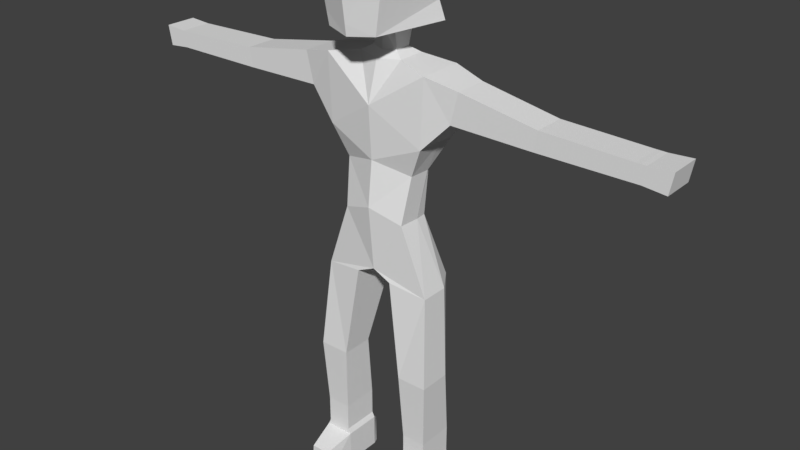 # Source: Avatar.blend  (saved by Blender 2.77.0; exported with 4.5.12 LTS)
import bpy
from mathutils import Matrix  # noqa: F401  (used for matrix-valued properties, if any)

bpy.ops.wm.read_factory_settings(use_empty=True)
scene = bpy.context.scene
scene.name = 'Scene'

# ---- collections
col_collection_1 = bpy.data.collections.new('Collection 1'); scene.collection.children.link(col_collection_1)

# ---- materials (node trees are filled in below, after node groups)
mat_material = bpy.data.materials.new('Material')
mat_material.alpha_threshold = 0.0
mat_material.use_transparent_shadow = False
mat_material.roughness = 0.5

# ---- material node trees

# ---- world
world_world = bpy.data.worlds.new('World'); scene.world = world_world
world_world.color = (0.05088, 0.05088, 0.05088)
world_world.use_sun_shadow = False
world_world.sun_shadow_jitter_overblur = 0.0
world_world.cycles.sampling_method = 'MANUAL'

# ---- meshes
me_plane = bpy.data.meshes.new('Plane')
me_plane.from_pydata([(-0.371, 1.457, -0.1715), (-0.345, 2.82, -0.1679), (-0.2152, 1.894, -0.1042), (-0.1215, 1.492, -0.1715), (-0.08571, 2.89, -0.1461), (-0.4143, 0.8697, -0.08358), (-0.2144, 0.8697, -0.08358), (-0.3943, 0.4324, -0.1069), (-0.2344, 0.4324, -0.1069), (-0.4089, 0.2183, -0.1069), (-0.217, 0.2183, -0.1069), (-0.4089, 1.008e-09, -0.1069), (-0.217, 6.734e-10, -0.1069), (-0.3943, 0.2524, -0.1069), (-0.2344, 0.2524, -0.1069), (-0.1437, 2.855, -0.1626), (-0.2425, 2.192, -0.1626), (-0.3257, 2.388, -0.1679), (-0.5494, 2.772, -0.1588), (-0.5002, 2.572, -0.1588), (-1.043, 2.683, -0.161), (-1.02, 2.558, -0.161), (-1.655, 2.664, -0.161), (-1.636, 2.557, -0.161), (-1.801, 2.673, -0.161), (-1.778, 2.543, -0.161), (-0.371, 1.457, 0.01315), (-0.345, 2.82, 0.01346), (-0.2076, 1.894, 0.03158), (-0.1215, 1.492, 0.03867), (-0.4143, 0.8697, 0.06645), (-0.2144, 0.8697, 0.06645), (-0.3943, 0.4324, 0.0431), (-0.2344, 0.4324, 0.0431), (-0.4089, 0.2183, 0.0431), (-0.217, 0.2183, 0.0431), (-0.4089, 5.751e-10, 0.0431), (-0.217, 3.464e-10, 0.0431), (-0.3943, 0.2524, 0.0431), (-0.2344, 0.2524, 0.0431), (-0.1437, 2.855, -0.04155), (-0.2349, 2.192, -0.0268), (-0.3257, 2.388, 0.01346), (-0.5494, 2.772, -0.02276), (-0.5002, 2.572, -0.02276), (-1.043, 2.683, -0.03236), (-1.02, 2.558, -0.03236), (-1.655, 2.664, -0.03236), (-1.636, 2.557, -0.03236), (-1.801, 2.673, -0.03236), (-1.778, 2.543, -0.03236), (-0.3028, 1.49, -0.2757), (-0.345, 2.82, -0.2767), (-0.2076, 1.894, -0.1781), (-0.1215, 1.492, -0.2976), (-0.4143, 0.8697, -0.1436), (-0.2144, 0.8697, -0.1436), (-0.3943, 0.4324, -0.1969), (-0.2344, 0.4324, -0.1969), (-0.4089, 0.2183, -0.1969), (-0.217, 0.2183, -0.1969), (-0.4089, 1.194e-09, -0.1969), (-0.217, 8.561e-10, -0.1969), (-0.3943, 0.2524, -0.1969), (-0.2344, 0.2524, -0.1969), (-0.1437, 2.855, -0.2217), (-0.2349, 2.192, -0.1781), (-0.3257, 2.388, -0.2767), (-0.5494, 2.772, -0.2405), (-0.5002, 2.572, -0.2405), (-1.043, 2.683, -0.2382), (-1.02, 2.558, -0.2382), (-1.655, 2.664, -0.2382), (-1.636, 2.557, -0.2382), (-1.801, 2.673, -0.2382), (-1.778, 2.543, -0.2382), (-0.08571, 2.89, -0.07596), (-0.08571, 2.89, -0.1804), (-0.05175, 3.018, -0.1933), (-0.05175, 3.013, -0.09953), (-0.05175, 3.021, -0.2643), (-0.2938, 3.06, -0.2335), (-0.1644, 3.04, 0.1853), (-0.1153, 3.09, -0.3055), (-0.2853, 3.595, -0.1898), (-0.2457, 3.508, 0.2042), (-0.2853, 3.578, -0.3831), (-0.3745, 0.1579, 0.2334), (-0.2514, 0.1579, 0.2334), (-0.3879, 3.198e-11, 0.2334), (-0.238, -5.436e-11, 0.2334), (-0.3712, 0.1708, -0.2553), (-0.2547, 0.1708, -0.2553), (-0.3949, 1.248e-09, -0.2321), (-0.231, 9.854e-10, -0.2321), (0.371, 1.457, -0.1715), (0.345, 2.82, -0.1679), (0.2152, 1.894, -0.1042), (0.1215, 1.492, -0.1715), (8.287e-09, 1.521, -0.1715), (0.08571, 2.89, -0.1461), (0.4143, 0.8697, -0.08358), (0.2144, 0.8697, -0.08358), (0.3943, 0.4324, -0.1069), (0.2344, 0.4324, -0.1069), (0.4089, 0.2183, -0.1069), (0.217, 0.2183, -0.1069), (0.4089, 1.23e-08, -0.1069), (0.217, 1.183e-08, -0.1069), (0.3943, 0.2524, -0.1069), (0.2344, 0.2524, -0.1069), (0.1437, 2.855, -0.1626), (0.2425, 2.192, -0.1626), (0.3257, 2.388, -0.1679), (0.5494, 2.772, -0.1588), (0.5002, 2.572, -0.1588), (1.043, 2.683, -0.161), (1.02, 2.558, -0.161), (1.655, 2.664, -0.161), (1.636, 2.557, -0.161), (1.801, 2.673, -0.161), (1.778, 2.543, -0.161), (0.371, 1.457, 0.01315), (0.345, 2.82, 0.01346), (0.2076, 1.894, 0.03158), (0.1215, 1.492, 0.03867), (7.976e-09, 1.548, 0.03867), (-5.385e-10, 2.843, -0.007701), (0.4143, 0.8697, 0.06645), (0.2144, 0.8697, 0.06645), (0.3943, 0.4324, 0.0431), (0.2344, 0.4324, 0.0431), (0.4089, 0.2183, 0.0431), (0.217, 0.2183, 0.0431), (0.4089, 1.068e-08, 0.0431), (0.217, 9.825e-09, 0.0431), (0.3943, 0.2524, 0.0431), (0.2344, 0.2524, 0.0431), (0.1437, 2.855, -0.04155), (0.2349, 2.192, -0.0268), (0.3257, 2.388, 0.01346), (0.5494, 2.772, -0.02276), (0.5002, 2.572, -0.02276), (1.043, 2.683, -0.03236), (1.02, 2.558, -0.03236), (1.655, 2.664, -0.03236), (1.636, 2.557, -0.03236), (1.801, 2.673, -0.03236), (1.778, 2.543, -0.03236), (0.3028, 1.49, -0.2757), (0.345, 2.82, -0.2767), (0.2076, 1.894, -0.1781), (0.1215, 1.492, -0.2976), (7.863e-09, 1.521, -0.2976), (-2.996e-10, 2.843, -0.2391), (0.4143, 0.8697, -0.1436), (0.2144, 0.8697, -0.1436), (0.3943, 0.4324, -0.1969), (0.2344, 0.4324, -0.1969), (0.4089, 0.2183, -0.1969), (0.217, 0.2183, -0.1969), (0.4089, 1.311e-08, -0.1969), (0.217, 1.307e-08, -0.1969), (0.3943, 0.2524, -0.1969), (0.2344, 0.2524, -0.1969), (0.1437, 2.855, -0.2217), (0.2349, 2.192, -0.1781), (0.3257, 2.388, -0.2767), (0.5494, 2.772, -0.2405), (0.5002, 2.572, -0.2405), (1.043, 2.683, -0.2382), (1.02, 2.558, -0.2382), (1.655, 2.664, -0.2382), (1.636, 2.557, -0.2382), (1.801, 2.673, -0.2382), (1.778, 2.543, -0.2382), (3.893e-09, 2.065, -0.2102), (2.471e-10, 2.454, -0.3087), (9.107e-10, 2.591, 0.06615), (2.714e-09, 2.255, 0.04534), (5.992e-09, 1.966, 0.0772), (-1.965e-10, 2.883, -0.05635), (0.08571, 2.89, -0.07596), (2.858e-10, 2.883, -0.1905), (0.08571, 2.89, -0.1804), (0.05175, 3.018, -0.1933), (8.106e-10, 3.0, -0.0594), (0.05175, 3.013, -0.09953), (7.882e-10, 3.012, -0.2858), (0.05175, 3.021, -0.2643), (0.2938, 3.06, -0.2335), (2.941e-10, 3.022, 0.2334), (0.1644, 3.04, 0.1853), (-1.191e-10, 3.081, -0.3302), (0.1153, 3.09, -0.3055), (0.2853, 3.595, -0.1898), (-1.915e-09, 3.611, 0.3092), (0.2457, 3.508, 0.2042), (-2.081e-09, 3.607, -0.4149), (0.2853, 3.578, -0.3831), (0.3745, 0.1579, 0.2334), (0.2514, 0.1579, 0.2334), (0.3879, 8.978e-09, 0.2334), (0.238, 8.34e-09, 0.2334), (0.3712, 0.1708, -0.2553), (0.2547, 0.1708, -0.2553), (0.3949, 1.338e-08, -0.2321), (0.231, 1.342e-08, -0.2321), (1.605, 2.557, -0.161), (1.625, 2.665, -0.161), (1.605, 2.557, -0.03236), (1.625, 2.665, -0.03236), (1.605, 2.557, -0.2382), (1.625, 2.665, -0.2382), (1.596, 2.665, -0.161), (1.596, 2.665, -0.03236), (1.596, 2.665, -0.2382), (1.576, 2.557, -0.161), (1.576, 2.557, -0.03236), (1.576, 2.557, -0.2382), (-0.2853, 3.598, -0.2367), (-2.037e-09, 3.673, -0.2367), (0.2853, 3.598, -0.2367), (0.2853, 3.59, -0.07182), (-2.001e-09, 3.665, -0.07182), (-0.2853, 3.59, -0.07182), (-1.974e-09, 3.655, 0.0509), (0.2853, 3.573, 0.0509), (-0.2853, 3.573, 0.0509), (-1.956e-09, 3.645, 0.1334), (0.2704, 3.553, 0.1353), (-0.2704, 3.553, 0.1353), (-0.2853, 3.576, -0.3307), (-2.057e-09, 3.645, -0.3307), (0.2853, 3.576, -0.3307), (0.2762, 3.18, -0.2012), (-0.2292, 3.18, -0.3762), (-9.755e-10, 3.18, -0.422), (-0.2762, 3.18, -0.2012), (0.2292, 3.18, -0.3762), (0.1794, 3.126, 0.1888), (-0.1794, 3.126, 0.1888), (2.888e-11, 3.093, 0.2425)], [(17, 65), (113, 165)], [(14, 64, 58, 8), (20, 70, 72, 22), (3, 54, 51, 0), (13, 63, 59, 9), (23, 73, 71, 21), (2, 16, 66, 53), (9, 59, 61, 11), (99, 153, 54, 3), (12, 62, 60, 10), (26, 30, 31, 29), (30, 32, 33, 31), (32, 38, 39, 33), (35, 88, 90, 37), (38, 34, 35, 39), (27, 43, 44, 42), (43, 45, 46, 44), (45, 47, 48, 46), (47, 49, 50, 48), (10, 35, 37, 12), (3, 99, 126, 29), (11, 36, 34, 9), (16, 2, 28, 41), (21, 46, 48, 23), (9, 34, 38, 13), (0, 26, 29, 3), (22, 47, 45, 20), (8, 33, 39, 14), (25, 50, 49, 24), (3, 29, 31, 6), (23, 48, 50, 25), (5, 30, 26, 0), (24, 49, 47, 22), (17, 16, 41, 42), (1, 17, 42, 27), (6, 31, 33, 8), (7, 32, 30, 5), (18, 43, 27, 1), (14, 39, 35, 10), (13, 38, 32, 7), (2, 0, 26, 28), (19, 44, 46, 21), (12, 37, 36, 11), (15, 1, 27, 40), (20, 45, 43, 18), (51, 54, 56, 55), (55, 56, 58, 57), (57, 58, 64, 63), (60, 92, 91, 59), (63, 64, 60, 59), (52, 67, 69, 68), (68, 69, 71, 70), (70, 71, 73, 72), (72, 73, 75, 74), (24, 74, 75, 25), (6, 56, 54, 3), (25, 75, 73, 23), (154, 65, 77, 183), (0, 51, 55, 5), (22, 72, 74, 24), (16, 17, 67, 66), (17, 1, 52, 67), (8, 58, 56, 6), (5, 55, 57, 7), (1, 52, 68, 18), (10, 60, 64, 14), (7, 57, 63, 13), (0, 2, 53, 51), (21, 71, 69, 19), (11, 61, 62, 12), (1, 15, 65, 52), (18, 68, 70, 20), (54, 51, 53), (52, 65, 67), (65, 154, 67), (153, 54, 176), (54, 53, 176), (53, 66, 176), (176, 66, 177), (66, 67, 177), (154, 177, 67), (127, 40, 178), (27, 178, 40), (27, 42, 178), (41, 179, 42), (179, 178, 42), (180, 179, 41), (28, 180, 41), (126, 180, 28), (26, 126, 28), (40, 127, 181, 76), (15, 40, 76, 4), (65, 15, 4, 77), (76, 181, 186, 79), (183, 77, 80, 188), (4, 76, 79, 78), (77, 4, 78, 80), (79, 186, 191, 82), (188, 80, 83, 193), (78, 79, 82, 81), (80, 78, 81, 83), (83, 81, 238, 236), (193, 83, 236, 237), (81, 82, 241, 85, 231, 228, 225, 84, 238), (84, 225, 224, 221, 220), (26, 29, 126), (3, 29, 99), (99, 29, 126), (153, 3, 99), (3, 153, 54), (87, 89, 90, 88), (34, 87, 88, 35), (36, 89, 87, 34), (37, 90, 89, 36), (91, 92, 94, 93), (59, 91, 93, 61), (61, 93, 94, 62), (62, 94, 92, 60), (17, 42, 44), (19, 17, 44), (17, 69, 67), (69, 17, 19), (110, 104, 158, 164), (209, 118, 172, 213), (98, 95, 149, 152), (109, 105, 159, 163), (217, 117, 171, 219), (97, 151, 166, 112), (105, 107, 161, 159), (99, 98, 152, 153), (108, 106, 160, 162), (122, 125, 129, 128), (128, 129, 131, 130), (130, 131, 137, 136), (133, 135, 203, 201), (136, 137, 133, 132), (123, 140, 142, 141), (141, 142, 144, 143), (211, 210, 146, 145), (145, 146, 148, 147), (106, 108, 135, 133), (98, 125, 126, 99), (107, 105, 132, 134), (112, 139, 124, 97), (208, 119, 146, 210), (105, 109, 136, 132), (95, 98, 125, 122), (214, 116, 143, 215), (104, 110, 137, 131), (121, 120, 147, 148), (98, 102, 129, 125), (119, 121, 148, 146), (101, 95, 122, 128), (120, 118, 145, 147), (113, 140, 139, 112), (96, 123, 140, 113), (102, 104, 131, 129), (103, 101, 128, 130), (114, 96, 123, 141), (110, 106, 133, 137), (109, 103, 130, 136), (97, 124, 122, 95), (115, 117, 144, 142), (108, 107, 134, 135), (111, 138, 123, 96), (116, 114, 141, 143), (149, 155, 156, 152), (155, 157, 158, 156), (157, 163, 164, 158), (160, 159, 204, 205), (163, 159, 160, 164), (150, 168, 169, 167), (168, 170, 171, 169), (213, 172, 173, 212), (172, 174, 175, 173), (120, 121, 175, 174), (102, 98, 152, 156), (121, 119, 173, 175), (154, 183, 184, 165), (95, 101, 155, 149), (118, 120, 174, 172), (112, 166, 167, 113), (113, 167, 150, 96), (104, 102, 156, 158), (101, 103, 157, 155), (96, 114, 168, 150), (106, 110, 164, 160), (103, 109, 163, 157), (95, 149, 151, 97), (117, 115, 169, 171), (107, 108, 162, 161), (96, 150, 165, 111), (114, 116, 170, 168), (152, 151, 149), (150, 167, 165), (165, 167, 154), (153, 176, 152), (152, 176, 151), (151, 176, 166), (176, 177, 166), (166, 177, 167), (154, 167, 177), (127, 178, 138), (123, 138, 178), (123, 178, 140), (139, 140, 179), (179, 140, 178), (180, 139, 179), (124, 139, 180), (126, 124, 180), (122, 124, 126), (138, 182, 181, 127), (111, 100, 182, 138), (165, 184, 100, 111), (182, 187, 186, 181), (183, 188, 189, 184), (100, 185, 187, 182), (184, 189, 185, 100), (187, 192, 191, 186), (188, 193, 194, 189), (185, 190, 192, 187), (189, 194, 190, 185), (194, 239, 235, 190), (193, 237, 239, 194), (190, 235, 195, 223, 227, 230, 197, 240, 192), (195, 222, 221, 224, 223), (122, 126, 125), (98, 99, 125), (99, 126, 125), (153, 99, 98), (98, 152, 153), (200, 201, 203, 202), (132, 133, 201, 200), (134, 132, 200, 202), (135, 134, 202, 203), (204, 206, 207, 205), (159, 161, 206, 204), (161, 162, 207, 206), (162, 160, 205, 207), (113, 142, 140), (115, 142, 113), (113, 167, 169), (169, 115, 113), (216, 213, 212, 219), (118, 209, 211, 145), (217, 208, 210, 218), (215, 218, 210, 211), (119, 208, 212, 173), (214, 209, 213, 216), (116, 214, 216, 170), (143, 144, 218, 215), (117, 217, 218, 144), (170, 216, 219, 171), (209, 214, 215, 211), (208, 217, 219, 212), (221, 222, 234, 233), (220, 221, 233, 232), (223, 224, 226, 227), (224, 225, 228, 226), (227, 226, 229, 230), (226, 228, 231, 229), (230, 229, 196, 197), (229, 231, 85, 196), (233, 234, 199, 198), (232, 233, 198, 86), (235, 239, 199, 234, 222, 195), (236, 238, 84, 220, 232, 86), (239, 237, 198, 199), (237, 236, 86, 198), (242, 240, 197, 196), (241, 242, 196, 85), (192, 240, 242, 191), (191, 242, 241, 82)])
_uv = me_plane.uv_layers.new(name='UVMap')
_uv.uv.foreach_set('vector', [0.1362, 0.6834, 0.1511, 0.6838, 0.1503, 0.7156, 0.1354, 0.7152, 0.9805, 0.503, 0.9933, 0.503, 0.9932, 0.6113, 0.9804, 0.6113, 0.6979, 0.6813, 0.6771, 0.6813, 0.6807, 0.6492, 0.698, 0.6371, 0.9274, 0.4543, 0.9423, 0.4541, 0.9424, 0.4601, 0.9275, 0.4603, 0.6638, 0.6623, 0.6766, 0.6623, 0.6766, 0.7713, 0.6638, 0.7713, 0.9226, 0.1644, 0.9315, 0.1115, 0.9341, 0.1115, 0.9348, 0.1642, 0.9275, 0.4603, 0.9424, 0.4601, 0.9429, 0.4987, 0.928, 0.4989, 0.6978, 0.7027, 0.677, 0.7027, 0.6771, 0.6813, 0.6979, 0.6813, 0.1373, 0.6387, 0.1522, 0.6391, 0.1511, 0.6777, 0.1363, 0.6772, 0.2047, 0.3842, 0.1074, 0.3918, 0.1074, 0.3565, 0.2103, 0.3401, 0.1074, 0.3918, 0.03536, 0.3883, 0.03536, 0.36, 0.1074, 0.3565, 0.03536, 0.3883, 0.005638, 0.3883, 0.005638, 0.36, 0.03536, 0.36, 0.1115, 0.6765, 0.08062, 0.6651, 0.08127, 0.6371, 0.1125, 0.6379, 0.005638, 0.3883, 2.708e-08, 0.3909, 1.97e-08, 0.3569, 0.005638, 0.36, 0.4298, 0.3796, 0.4221, 0.4157, 0.3891, 0.407, 0.3585, 0.3762, 0.4221, 0.4157, 0.4074, 0.503, 0.3867, 0.4989, 0.3891, 0.407, 0.4074, 0.503, 0.4042, 0.6113, 0.3866, 0.6078, 0.3867, 0.4989, 0.4042, 0.6113, 0.4057, 0.6371, 0.3843, 0.633, 0.3866, 0.6078, 0.1363, 0.6772, 0.1115, 0.6765, 0.1125, 0.6379, 0.1373, 0.6387, 0.5598, 0.7408, 0.5599, 0.7623, 0.5253, 0.7623, 0.5251, 0.7408, 0.928, 0.4989, 0.9032, 0.4993, 0.9027, 0.4607, 0.9275, 0.4603, 0.9315, 0.1115, 0.9226, 0.1644, 0.9002, 0.1648, 0.9091, 0.1119, 0.6638, 0.7713, 0.6426, 0.7713, 0.6426, 0.6623, 0.6638, 0.6623, 0.9275, 0.4603, 0.9027, 0.4607, 0.9026, 0.4547, 0.9274, 0.4543, 0.698, 0.6371, 0.7285, 0.6371, 0.7326, 0.6813, 0.6979, 0.6813, 0.9804, 0.6113, 0.9592, 0.6113, 0.9592, 0.503, 0.9805, 0.503, 0.1354, 0.7152, 0.1106, 0.7144, 0.1115, 0.6826, 0.1362, 0.6834, 0.4082, 0.7638, 0.4082, 0.741, 0.4298, 0.741, 0.4298, 0.7638, 0.1404, 0.9021, 0.1057, 0.9011, 0.1046, 0.7915, 0.1294, 0.7922, 0.6638, 0.6623, 0.6426, 0.6623, 0.6425, 0.6371, 0.6638, 0.6371, 0.922, 0.3452, 0.8972, 0.3456, 0.9045, 0.2417, 0.935, 0.2413, 0.9805, 0.6371, 0.9592, 0.6371, 0.9592, 0.6113, 0.9804, 0.6113, 0.932, 0.07661, 0.9315, 0.1115, 0.9091, 0.1119, 0.9021, 0.07709, 0.931, 0.0002894, 0.932, 0.07661, 0.9021, 0.07709, 0.901, 0.0007715, 0.1294, 0.7922, 0.1046, 0.7915, 0.1106, 0.7144, 0.1354, 0.7152, 0.9269, 0.4225, 0.9021, 0.4229, 0.8972, 0.3456, 0.922, 0.3452, 0.9804, 0.4158, 0.9579, 0.4158, 0.9521, 0.3797, 0.982, 0.3796, 0.1362, 0.6834, 0.1115, 0.6826, 0.1115, 0.6765, 0.1363, 0.6772, 0.9274, 0.4543, 0.9026, 0.4547, 0.9021, 0.4229, 0.9269, 0.4225, 0.9226, 0.1644, 0.935, 0.2413, 0.9045, 0.2417, 0.9002, 0.1648, 0.6635, 0.8631, 0.641, 0.8631, 0.6426, 0.7713, 0.6638, 0.7713, 0.7643, 0.7416, 0.7643, 0.7681, 0.7326, 0.7681, 0.7326, 0.7416, 0.9813, 0.3441, 0.982, 0.3796, 0.9521, 0.3797, 0.9613, 0.3441, 0.9805, 0.503, 0.9592, 0.503, 0.9579, 0.4158, 0.9804, 0.4158, 0.6616, 0.3721, 0.6614, 0.3401, 0.7636, 0.3565, 0.7636, 0.3918, 0.7636, 0.3918, 0.7636, 0.3565, 0.836, 0.36, 0.836, 0.3883, 0.836, 0.3883, 0.836, 0.36, 0.8657, 0.36, 0.8657, 0.3883, 0.6051, 0.7747, 0.5956, 0.7681, 0.5956, 0.7475, 0.6051, 0.7408, 0.8657, 0.3883, 0.8657, 0.36, 0.8714, 0.3569, 0.8714, 0.3909, 0.442, 0.3796, 0.5132, 0.3762, 0.4827, 0.407, 0.4497, 0.4157, 0.4497, 0.4157, 0.4827, 0.407, 0.4851, 0.4989, 0.4645, 0.503, 0.4645, 0.503, 0.4851, 0.4989, 0.4852, 0.6078, 0.4676, 0.6113, 0.4676, 0.6113, 0.4852, 0.6078, 0.4876, 0.633, 0.4661, 0.6371, 0.4298, 0.7638, 0.4298, 0.7775, 0.4082, 0.7774, 0.4082, 0.7638, 0.1294, 0.7922, 0.1393, 0.7925, 0.1612, 0.9027, 0.1404, 0.9021, 0.6638, 0.6371, 0.6765, 0.6371, 0.6766, 0.6623, 0.6638, 0.6623, 0.9939, 0.3186, 0.991, 0.3441, 0.9843, 0.3338, 0.9859, 0.3187, 0.935, 0.2413, 0.9521, 0.2352, 0.9319, 0.345, 0.922, 0.3452, 0.9804, 0.6113, 0.9932, 0.6113, 0.9932, 0.6371, 0.9805, 0.6371, 0.9315, 0.1115, 0.932, 0.07661, 0.95, 0.07632, 0.9341, 0.1115, 0.932, 0.07661, 0.931, 0.0002894, 0.949, 0.0, 0.95, 0.07632, 0.1354, 0.7152, 0.1503, 0.7156, 0.1393, 0.7925, 0.1294, 0.7922, 0.922, 0.3452, 0.9319, 0.345, 0.9418, 0.4223, 0.9269, 0.4225, 0.982, 0.3796, 1.0, 0.3796, 0.9939, 0.4158, 0.9804, 0.4158, 0.1363, 0.6772, 0.1511, 0.6777, 0.1511, 0.6838, 0.1362, 0.6834, 0.9269, 0.4225, 0.9418, 0.4223, 0.9423, 0.4541, 0.9274, 0.4543, 0.935, 0.2413, 0.9226, 0.1644, 0.9348, 0.1642, 0.9521, 0.2352, 0.6638, 0.7713, 0.6766, 0.7713, 0.677, 0.8631, 0.6635, 0.8631, 0.7326, 0.7416, 0.7326, 0.7257, 0.7643, 0.7257, 0.7643, 0.7416, 0.982, 0.3796, 0.9813, 0.3441, 0.991, 0.3441, 1.0, 0.3796, 0.9804, 0.4158, 0.9939, 0.4158, 0.9933, 0.503, 0.9805, 0.503, 0.6614, 0.3401, 0.6616, 0.3721, 0.5945, 0.3553, 0.442, 0.3796, 0.4359, 0.344, 0.5132, 0.3762, 0.4359, 0.344, 0.438, 0.3186, 0.5132, 0.3762, 0.6566, 0.3186, 0.6614, 0.3401, 0.5664, 0.3186, 0.6614, 0.3401, 0.5945, 0.3553, 0.5664, 0.3186, 0.5945, 0.3553, 0.5453, 0.3601, 0.5664, 0.3186, 0.5664, 0.3186, 0.5453, 0.3601, 0.5026, 0.3186, 0.5453, 0.3601, 0.5132, 0.3762, 0.5026, 0.3186, 0.438, 0.3186, 0.5026, 0.3186, 0.5132, 0.3762, 0.4337, 0.3186, 0.4359, 0.344, 0.3917, 0.3186, 0.4298, 0.3796, 0.3917, 0.3186, 0.4359, 0.344, 0.4298, 0.3796, 0.3585, 0.3762, 0.3917, 0.3186, 0.3263, 0.3601, 0.3364, 0.3186, 0.3585, 0.3762, 0.3364, 0.3186, 0.3917, 0.3186, 0.3585, 0.3762, 0.2884, 0.3186, 0.3364, 0.3186, 0.3263, 0.3601, 0.2768, 0.3553, 0.2884, 0.3186, 0.3263, 0.3601, 0.2197, 0.3186, 0.2884, 0.3186, 0.2768, 0.3553, 0.2047, 0.3842, 0.2197, 0.3186, 0.2768, 0.3553, 0.9613, 0.3441, 0.9556, 0.3186, 0.9638, 0.3187, 0.967, 0.3338, 0.9813, 0.3441, 0.9613, 0.3441, 0.967, 0.3338, 0.9786, 0.3338, 0.991, 0.3441, 0.9813, 0.3441, 0.9786, 0.3338, 0.9843, 0.3338, 0.6783, 0.7987, 0.677, 0.7835, 0.6965, 0.7835, 0.6988, 0.7927, 0.5599, 0.7612, 0.5611, 0.746, 0.5825, 0.7521, 0.5808, 0.7612, 0.1827, 0.7775, 0.1832, 0.7652, 0.2033, 0.7704, 0.2033, 0.787, 0.1824, 0.7836, 0.1827, 0.7775, 0.2033, 0.787, 0.2033, 0.7995, 0.4842, 0.6851, 0.4803, 0.6959, 0.4342, 0.7112, 0.4338, 0.6808, 0.5808, 0.7612, 0.5825, 0.7521, 0.5937, 0.7408, 0.5922, 0.7612, 0.499, 0.6802, 0.4842, 0.6851, 0.4338, 0.6808, 0.4937, 0.6371, 0.5102, 0.6765, 0.499, 0.6802, 0.4937, 0.6371, 0.5138, 0.6635, 0.34, 0.6544, 0.3443, 0.6671, 0.3242, 0.672, 0.3254, 0.6412, 0.5198, 0.777, 0.5238, 0.7974, 0.5118, 0.8175, 0.5043, 0.777, 0.3443, 0.6671, 0.345, 0.7414, 0.3308, 0.7414, 0.2675, 0.7414, 0.2605, 0.7289, 0.2578, 0.7139, 0.2558, 0.6921, 0.2556, 0.6712, 0.3242, 0.672, 0.1612, 0.7253, 0.1612, 0.7044, 0.2083, 0.7047, 0.2083, 0.7339, 0.1612, 0.7336, 0.2047, 0.3842, 0.2103, 0.3401, 0.2197, 0.3186, 0.6979, 0.6813, 0.7326, 0.6813, 0.6978, 0.7027, 0.6978, 0.7027, 0.7326, 0.6813, 0.7325, 0.7027, 0.677, 0.7027, 0.6979, 0.6813, 0.6978, 0.7027, 0.6979, 0.6813, 0.677, 0.7027, 0.6771, 0.6813, 0.2303, 0.7931, 0.2281, 0.7652, 0.2528, 0.7652, 0.2506, 0.7931, 0.345, 0.741, 0.3766, 0.7471, 0.3766, 0.7689, 0.345, 0.7749, 0.9032, 0.4993, 0.8718, 0.4999, 0.8714, 0.472, 0.9027, 0.4607, 0.7643, 0.7681, 0.7609, 0.8018, 0.7361, 0.8018, 0.7326, 0.7681, 0.3057, 0.7715, 0.2865, 0.7715, 0.2826, 0.7414, 0.3097, 0.7414, 0.9424, 0.4601, 0.9521, 0.4684, 0.9487, 0.4986, 0.9429, 0.4987, 0.7326, 0.7257, 0.7349, 0.7194, 0.762, 0.7194, 0.7643, 0.7257, 0.1522, 0.6391, 0.1581, 0.6393, 0.1612, 0.6697, 0.1511, 0.6777, 0.932, 0.07661, 0.9021, 0.07709, 0.9078, 0.04418, 0.9303, 0.04382, 0.932, 0.07661, 0.9078, 0.04418, 0.932, 0.07661, 0.9438, 0.0436, 0.95, 0.07632, 0.9438, 0.0436, 0.932, 0.07661, 0.9303, 0.04382, 0.05571, 0.8575, 0.05473, 0.8257, 0.0696, 0.8252, 0.07057, 0.857, 0.9805, 0.0312, 0.9804, 0.02579, 0.9932, 0.02579, 0.9932, 0.0312, 0.6979, 0.7242, 0.698, 0.7684, 0.6807, 0.7563, 0.6771, 0.7242, 0.9272, 0.5455, 0.9272, 0.5393, 0.942, 0.5396, 0.942, 0.5457, 0.6182, 0.6729, 0.6182, 0.7713, 0.6055, 0.7713, 0.6055, 0.6729, 0.9231, 0.8365, 0.9353, 0.8368, 0.9343, 0.8893, 0.9317, 0.8892, 0.9272, 0.5393, 0.9278, 0.5008, 0.9426, 0.501, 0.942, 0.5396, 0.6978, 0.7027, 0.6979, 0.7242, 0.6771, 0.7242, 0.677, 0.7027, 0.05709, 0.9021, 0.05591, 0.8635, 0.07078, 0.863, 0.07196, 0.9016, 0.2047, 0.253, 0.2103, 0.2971, 0.1074, 0.2806, 0.1074, 0.2453, 0.1074, 0.2453, 0.1074, 0.2806, 0.03536, 0.2771, 0.03536, 0.2488, 0.03536, 0.2488, 0.03536, 0.2771, 0.005638, 0.2771, 0.005638, 0.2488, 0.03114, 0.8644, 0.03232, 0.903, 0.0008705, 0.9041, 0.0, 0.8762, 0.005638, 0.2488, 0.005638, 0.2771, 7.386e-09, 0.2802, 0.0, 0.2463, 0.4298, 0.2575, 0.3585, 0.261, 0.3891, 0.2301, 0.4221, 0.2214, 0.4221, 0.2214, 0.3891, 0.2301, 0.3867, 0.1382, 0.4074, 0.1341, 0.4044, 0.03121, 0.3866, 0.03474, 0.3866, 0.02929, 0.4042, 0.02579, 0.4042, 0.02579, 0.3866, 0.02929, 0.3843, 0.004101, 0.4057, 0.0, 0.05591, 0.8635, 0.05709, 0.9021, 0.03232, 0.903, 0.03114, 0.8644, 0.5598, 0.7838, 0.5251, 0.7838, 0.5253, 0.7623, 0.5599, 0.7623, 0.9278, 0.5008, 0.9272, 0.5393, 0.9024, 0.5389, 0.903, 0.5003, 0.9317, 0.8892, 0.9093, 0.8888, 0.9007, 0.8362, 0.9231, 0.8365, 0.6182, 0.6678, 0.6182, 0.6623, 0.6395, 0.6623, 0.6395, 0.6678, 0.9272, 0.5393, 0.9272, 0.5455, 0.9024, 0.545, 0.9024, 0.5389, 0.698, 0.7684, 0.6979, 0.7242, 0.7326, 0.7242, 0.7285, 0.7684, 0.9805, 0.03635, 0.9805, 0.1341, 0.9592, 0.1341, 0.9592, 0.03635, 0.05473, 0.8257, 0.05571, 0.8575, 0.03093, 0.8584, 0.02996, 0.8266, 0.3097, 0.7551, 0.331, 0.7553, 0.331, 0.778, 0.3097, 0.7778, 0.0598, 0.6379, 0.04853, 0.7485, 0.02376, 0.7494, 0.02509, 0.6391, 0.6182, 0.6623, 0.6183, 0.6371, 0.6395, 0.6371, 0.6395, 0.6623, 0.9214, 0.6544, 0.9345, 0.7586, 0.904, 0.7581, 0.8966, 0.654, 0.9805, 5.481e-07, 0.9804, 0.02579, 0.9592, 0.02579, 0.9592, 1.455e-06, 0.9315, 0.9235, 0.9015, 0.923, 0.9093, 0.8888, 0.9317, 0.8892, 0.9301, 0.9997, 0.9002, 0.9992, 0.9015, 0.923, 0.9315, 0.9235, 0.04853, 0.7485, 0.05473, 0.8257, 0.02996, 0.8266, 0.02376, 0.7494, 0.9266, 0.5773, 0.9214, 0.6544, 0.8966, 0.654, 0.9019, 0.5768, 0.9804, 0.2214, 0.982, 0.2576, 0.9521, 0.2576, 0.9579, 0.2214, 0.05571, 0.8575, 0.05591, 0.8635, 0.03114, 0.8644, 0.03093, 0.8584, 0.9272, 0.5455, 0.9266, 0.5773, 0.9019, 0.5768, 0.9024, 0.545, 0.9231, 0.8365, 0.9007, 0.8362, 0.904, 0.7581, 0.9345, 0.7586, 0.6185, 0.8632, 0.6182, 0.7713, 0.6395, 0.7713, 0.641, 0.8632, 0.7326, 0.6593, 0.7643, 0.6593, 0.7643, 0.6858, 0.7326, 0.6858, 0.9813, 0.2932, 0.9613, 0.2932, 0.9521, 0.2576, 0.982, 0.2576, 0.9805, 0.1341, 0.9804, 0.2214, 0.9579, 0.2214, 0.9592, 0.1341, 0.6616, 0.265, 0.7636, 0.2453, 0.7636, 0.2806, 0.6614, 0.2971, 0.7636, 0.2453, 0.836, 0.2488, 0.836, 0.2771, 0.7636, 0.2806, 0.836, 0.2488, 0.8657, 0.2488, 0.8657, 0.2771, 0.836, 0.2771, 0.3355, 0.7754, 0.3355, 0.7414, 0.345, 0.7481, 0.345, 0.7687, 0.8657, 0.2488, 0.8714, 0.2463, 0.8714, 0.2802, 0.8657, 0.2771, 0.442, 0.2575, 0.4497, 0.2214, 0.4827, 0.2301, 0.5132, 0.261, 0.4497, 0.2214, 0.4645, 0.1341, 0.4851, 0.1382, 0.4827, 0.2301, 0.4675, 0.03121, 0.4676, 0.02579, 0.4852, 0.02929, 0.4852, 0.03474, 0.4676, 0.02579, 0.4661, 0.0, 0.4876, 0.004101, 0.4852, 0.02929, 0.331, 0.7553, 0.3097, 0.7551, 0.3097, 0.7414, 0.331, 0.7416, 0.04853, 0.7485, 0.0598, 0.6379, 0.08062, 0.6371, 0.05844, 0.7481, 0.6183, 0.6371, 0.6182, 0.6623, 0.6055, 0.6623, 0.6055, 0.6371, 0.9939, 0.3186, 0.9859, 0.3187, 0.9843, 0.3035, 0.991, 0.2932, 0.9345, 0.7586, 0.9214, 0.6544, 0.9313, 0.6546, 0.952, 0.7652, 0.9804, 0.02579, 0.9805, 5.481e-07, 0.9932, 0.0, 0.9932, 0.02579, 0.9317, 0.8892, 0.9343, 0.8893, 0.9494, 0.9238, 0.9315, 0.9235, 0.9315, 0.9235, 0.9494, 0.9238, 0.9481, 1.0, 0.9301, 0.9997, 0.05473, 0.8257, 0.04853, 0.7485, 0.05844, 0.7481, 0.0696, 0.8252, 0.9214, 0.6544, 0.9266, 0.5773, 0.9415, 0.5775, 0.9313, 0.6546, 0.982, 0.2576, 0.9804, 0.2214, 0.9939, 0.2214, 1.0, 0.2576, 0.05591, 0.8635, 0.05571, 0.8575, 0.07057, 0.857, 0.07078, 0.863, 0.9266, 0.5773, 0.9272, 0.5455, 0.942, 0.5457, 0.9415, 0.5775, 0.9345, 0.7586, 0.952, 0.7652, 0.9353, 0.8368, 0.9231, 0.8365, 0.6182, 0.7713, 0.6185, 0.8632, 0.6051, 0.8632, 0.6055, 0.7713, 0.7643, 0.6593, 0.7326, 0.6593, 0.7326, 0.6434, 0.7643, 0.6434, 0.982, 0.2576, 1.0, 0.2576, 0.991, 0.2932, 0.9813, 0.2932, 0.9804, 0.2214, 0.9805, 0.1341, 0.9933, 0.1341, 0.9939, 0.2214, 0.6614, 0.2971, 0.5945, 0.2818, 0.6616, 0.265, 0.442, 0.2575, 0.5132, 0.261, 0.4359, 0.2931, 0.4359, 0.2931, 0.5132, 0.261, 0.438, 0.3186, 0.6566, 0.3186, 0.5664, 0.3186, 0.6614, 0.2971, 0.6614, 0.2971, 0.5664, 0.3186, 0.5945, 0.2818, 0.5945, 0.2818, 0.5664, 0.3186, 0.5453, 0.277, 0.5664, 0.3186, 0.5026, 0.3186, 0.5453, 0.277, 0.5453, 0.277, 0.5026, 0.3186, 0.5132, 0.261, 0.438, 0.3186, 0.5132, 0.261, 0.5026, 0.3186, 0.4337, 0.3186, 0.3917, 0.3186, 0.4359, 0.2931, 0.4298, 0.2575, 0.4359, 0.2931, 0.3917, 0.3186, 0.4298, 0.2575, 0.3917, 0.3186, 0.3585, 0.261, 0.3263, 0.277, 0.3585, 0.261, 0.3364, 0.3186, 0.3364, 0.3186, 0.3585, 0.261, 0.3917, 0.3186, 0.2884, 0.3186, 0.3263, 0.277, 0.3364, 0.3186, 0.2768, 0.2819, 0.3263, 0.277, 0.2884, 0.3186, 0.2197, 0.3186, 0.2768, 0.2819, 0.2884, 0.3186, 0.2047, 0.253, 0.2768, 0.2819, 0.2197, 0.3186, 0.9613, 0.2932, 0.967, 0.3035, 0.9638, 0.3187, 0.9556, 0.3186, 0.9813, 0.2932, 0.9786, 0.3035, 0.967, 0.3035, 0.9613, 0.2932, 0.991, 0.2932, 0.9843, 0.3035, 0.9786, 0.3035, 0.9813, 0.2932, 0.6783, 0.7684, 0.6988, 0.7744, 0.6965, 0.7835, 0.677, 0.7835, 0.5599, 0.7612, 0.5808, 0.7612, 0.5825, 0.7704, 0.5611, 0.7764, 0.1615, 0.7874, 0.1824, 0.7777, 0.1824, 0.7943, 0.1621, 0.7998, 0.1612, 0.7813, 0.1824, 0.7652, 0.1824, 0.7777, 0.1615, 0.7874, 0.4892, 0.7026, 0.4498, 0.7364, 0.4342, 0.7112, 0.4803, 0.6959, 0.5808, 0.7612, 0.5922, 0.7612, 0.5937, 0.7816, 0.5825, 0.7704, 0.504, 0.6977, 0.5223, 0.7364, 0.4498, 0.7364, 0.4892, 0.7026, 0.5152, 0.694, 0.5251, 0.7025, 0.5223, 0.7364, 0.504, 0.6977, 0.4285, 0.7253, 0.4146, 0.7375, 0.4137, 0.7063, 0.4338, 0.7111, 0.5198, 0.777, 0.5043, 0.777, 0.5118, 0.7364, 0.5238, 0.7566, 0.4338, 0.7111, 0.4137, 0.7063, 0.3451, 0.707, 0.3453, 0.6861, 0.3473, 0.6644, 0.3499, 0.6494, 0.3568, 0.6371, 0.4196, 0.6378, 0.4338, 0.6379, 0.2555, 0.7253, 0.2555, 0.7336, 0.2083, 0.7339, 0.2083, 0.7047, 0.2555, 0.7044, 0.2047, 0.253, 0.2197, 0.3186, 0.2103, 0.2971, 0.6979, 0.7242, 0.6978, 0.7027, 0.7326, 0.7242, 0.6978, 0.7027, 0.7325, 0.7027, 0.7326, 0.7242, 0.677, 0.7027, 0.6978, 0.7027, 0.6979, 0.7242, 0.6979, 0.7242, 0.6771, 0.7242, 0.677, 0.7027, 0.2259, 0.7931, 0.2055, 0.7931, 0.2033, 0.7652, 0.2281, 0.7652, 0.3766, 0.7749, 0.3766, 0.741, 0.4082, 0.7471, 0.4082, 0.7689, 0.903, 0.5003, 0.9024, 0.5389, 0.8714, 0.5279, 0.8717, 0.4999, 0.7326, 0.6858, 0.7643, 0.6858, 0.7609, 0.7194, 0.7361, 0.7194, 0.2594, 0.7715, 0.2555, 0.7414, 0.2826, 0.7414, 0.2787, 0.7715, 0.942, 0.5396, 0.9426, 0.501, 0.9485, 0.5012, 0.952, 0.5316, 0.7643, 0.6434, 0.7326, 0.6434, 0.7349, 0.6371, 0.762, 0.6371, 0.07196, 0.9016, 0.07078, 0.863, 0.08062, 0.8711, 0.07775, 0.9014, 0.9315, 0.9235, 0.9059, 0.9547, 0.9015, 0.923, 0.9283, 0.9551, 0.9059, 0.9547, 0.9315, 0.9235, 0.9315, 0.9235, 0.9494, 0.9238, 0.9418, 0.9553, 0.9418, 0.9553, 0.9283, 0.9551, 0.9315, 0.9235, 0.4673, 0.03635, 0.4675, 0.03121, 0.4852, 0.03474, 0.4852, 0.03991, 0.9804, 0.02579, 0.9805, 0.0312, 0.9592, 0.03121, 0.9592, 0.02579, 0.6182, 0.6729, 0.6182, 0.6678, 0.6395, 0.6678, 0.6395, 0.6729, 0.4045, 0.03635, 0.3866, 0.03991, 0.3866, 0.03474, 0.4044, 0.03121, 0.6182, 0.6623, 0.6182, 0.6678, 0.6055, 0.6678, 0.6055, 0.6623, 0.9805, 0.03635, 0.9805, 0.0312, 0.9932, 0.0312, 0.9932, 0.03635, 0.9805, 0.1341, 0.9805, 0.03635, 0.9932, 0.03635, 0.9933, 0.1341, 0.4074, 0.1341, 0.3867, 0.1382, 0.3866, 0.03991, 0.4045, 0.03635, 0.6182, 0.7713, 0.6182, 0.6729, 0.6395, 0.6729, 0.6395, 0.7713, 0.4645, 0.1341, 0.4673, 0.03635, 0.4852, 0.03991, 0.4851, 0.1382, 0.9805, 0.0312, 0.9805, 0.03635, 0.9592, 0.03635, 0.9592, 0.03121, 0.6182, 0.6678, 0.6182, 0.6729, 0.6055, 0.6729, 0.6055, 0.6678, 0.2083, 0.7339, 0.2555, 0.7336, 0.2555, 0.7502, 0.2084, 0.7504, 0.1612, 0.7336, 0.2083, 0.7339, 0.2084, 0.7504, 0.1612, 0.7502, 0.2555, 0.7044, 0.2083, 0.7047, 0.2083, 0.6829, 0.2555, 0.6827, 0.2083, 0.7047, 0.1612, 0.7044, 0.1612, 0.6827, 0.2083, 0.6829, 0.2555, 0.6827, 0.2083, 0.6829, 0.2083, 0.6683, 0.2531, 0.6677, 0.2083, 0.6829, 0.1612, 0.6827, 0.1637, 0.6677, 0.2083, 0.6683, 0.2531, 0.6677, 0.2083, 0.6683, 0.2084, 0.6371, 0.249, 0.6554, 0.2083, 0.6683, 0.1637, 0.6677, 0.1678, 0.6554, 0.2084, 0.6371, 0.2084, 0.7504, 0.2555, 0.7502, 0.2555, 0.7594, 0.2084, 0.7652, 0.1612, 0.7502, 0.2084, 0.7504, 0.2084, 0.7652, 0.1612, 0.7594, 0.4137, 0.7063, 0.4146, 0.7375, 0.3492, 0.741, 0.3493, 0.7318, 0.345, 0.7153, 0.3451, 0.707, 0.3254, 0.6412, 0.3242, 0.672, 0.2556, 0.6712, 0.2555, 0.6629, 0.2598, 0.6464, 0.2597, 0.6371, 0.5043, 0.7467, 0.5043, 0.7872, 0.4338, 0.7869, 0.4386, 0.7364, 0.5043, 0.7872, 0.5039, 0.8278, 0.4381, 0.8373, 0.4338, 0.7869, 0.5769, 0.6509, 0.6051, 0.6625, 0.6051, 0.7309, 0.5623, 0.7408, 0.5467, 0.6517, 0.5769, 0.6509, 0.5623, 0.7408, 0.5251, 0.716, 0.6051, 0.6471, 0.6051, 0.6625, 0.5769, 0.6509, 0.5789, 0.6386, 0.5789, 0.6386, 0.5769, 0.6509, 0.5467, 0.6517, 0.5515, 0.6371])
_ca = me_plane.color_attributes.new('Col', 'BYTE_COLOR', 'CORNER')
_ca.data.foreach_set('color', [1.0, 1.0, 1.0, 1.0, 1.0, 1.0, 1.0, 1.0, 1.0, 1.0, 1.0, 1.0, 1.0, 1.0, 1.0, 1.0, 1.0, 1.0, 1.0, 1.0, 1.0, 1.0, 1.0, 1.0, 1.0, 1.0, 1.0, 1.0, 1.0, 1.0, 1.0, 1.0, 1.0, 1.0, 1.0, 1.0, 1.0, 1.0, 1.0, 1.0, 1.0, 1.0, 1.0, 1.0, 1.0, 1.0, 1.0, 1.0, 1.0, 1.0, 1.0, 1.0, 1.0, 1.0, 1.0, 1.0, 1.0, 1.0, 1.0, 1.0, 1.0, 1.0, 1.0, 1.0, 1.0, 1.0, 1.0, 1.0, 1.0, 1.0, 1.0, 1.0, 1.0, 1.0, 1.0, 1.0, 1.0, 1.0, 1.0, 1.0, 1.0, 1.0, 1.0, 1.0, 1.0, 1.0, 1.0, 1.0, 1.0, 1.0, 1.0, 1.0, 1.0, 1.0, 1.0, 1.0, 1.0, 1.0, 1.0, 1.0, 1.0, 1.0, 1.0, 1.0, 1.0, 1.0, 1.0, 1.0, 1.0, 1.0, 1.0, 1.0, 1.0, 1.0, 1.0, 1.0, 1.0, 1.0, 1.0, 1.0, 1.0, 1.0, 1.0, 1.0, 1.0, 1.0, 1.0, 1.0, 1.0, 1.0, 1.0, 1.0, 1.0, 1.0, 1.0, 1.0, 1.0, 1.0, 1.0, 1.0, 1.0, 1.0, 1.0, 1.0, 1.0, 1.0, 1.0, 1.0, 1.0, 1.0, 1.0, 1.0, 1.0, 1.0, 1.0, 1.0, 1.0, 1.0, 1.0, 1.0, 1.0, 1.0, 1.0, 1.0, 1.0, 1.0, 1.0, 1.0, 1.0, 1.0, 1.0, 1.0, 1.0, 1.0, 1.0, 1.0, 1.0, 1.0, 1.0, 1.0, 1.0, 1.0, 1.0, 1.0, 1.0, 1.0, 1.0, 1.0, 1.0, 1.0, 1.0, 1.0, 1.0, 1.0, 1.0, 1.0, 1.0, 1.0, 1.0, 1.0, 1.0, 1.0, 1.0, 1.0, 1.0, 1.0, 1.0, 1.0, 1.0, 1.0, 1.0, 1.0, 1.0, 1.0, 1.0, 1.0, 1.0, 1.0, 1.0, 1.0, 1.0, 1.0, 1.0, 1.0, 1.0, 1.0, 1.0, 1.0, 1.0, 1.0, 1.0, 1.0, 1.0, 1.0, 1.0, 1.0, 1.0, 1.0, 1.0, 1.0, 1.0, 1.0, 1.0, 1.0, 1.0, 1.0, 1.0, 1.0, 1.0, 1.0, 1.0, 1.0, 1.0, 1.0, 1.0, 1.0, 1.0, 1.0, 1.0, 1.0, 1.0, 1.0, 1.0, 1.0, 1.0, 1.0, 1.0, 1.0, 1.0, 1.0, 1.0, 1.0, 1.0, 1.0, 1.0, 1.0, 1.0, 1.0, 1.0, 1.0, 1.0, 1.0, 1.0, 1.0, 1.0, 1.0, 1.0, 1.0, 1.0, 1.0, 1.0, 1.0, 1.0, 1.0, 1.0, 1.0, 1.0, 1.0, 1.0, 1.0, 1.0, 1.0, 1.0, 1.0, 1.0, 1.0, 1.0, 1.0, 1.0, 1.0, 1.0, 1.0, 1.0, 1.0, 1.0, 1.0, 1.0, 1.0, 1.0, 1.0, 1.0, 1.0, 1.0, 1.0, 1.0, 1.0, 1.0, 1.0, 1.0, 1.0, 1.0, 1.0, 1.0, 1.0, 1.0, 1.0, 1.0, 1.0, 1.0, 1.0, 1.0, 1.0, 1.0, 1.0, 1.0, 1.0, 1.0, 1.0, 1.0, 1.0, 1.0, 1.0, 1.0, 1.0, 1.0, 1.0, 1.0, 1.0, 1.0, 1.0, 1.0, 1.0, 1.0, 1.0, 1.0, 1.0, 1.0, 1.0, 1.0, 1.0, 1.0, 1.0, 1.0, 1.0, 1.0, 1.0, 1.0, 1.0, 1.0, 1.0, 1.0, 1.0, 1.0, 1.0, 1.0, 1.0, 1.0, 1.0, 1.0, 1.0, 1.0, 1.0, 1.0, 1.0, 1.0, 1.0, 1.0, 1.0, 1.0, 1.0, 1.0, 1.0, 1.0, 1.0, 1.0, 1.0, 1.0, 1.0, 1.0, 1.0, 1.0, 1.0, 1.0, 1.0, 1.0, 1.0, 1.0, 1.0, 1.0, 1.0, 1.0, 1.0, 1.0, 1.0, 1.0, 1.0, 1.0, 1.0, 1.0, 1.0, 1.0, 1.0, 1.0, 1.0, 1.0, 1.0, 1.0, 1.0, 1.0, 1.0, 1.0, 1.0, 1.0, 1.0, 1.0, 1.0, 1.0, 1.0, 1.0, 1.0, 1.0, 1.0, 1.0, 1.0, 1.0, 1.0, 1.0, 1.0, 1.0, 1.0, 1.0, 1.0, 1.0, 1.0, 1.0, 1.0, 1.0, 1.0, 1.0, 1.0, 1.0, 1.0, 1.0, 1.0, 1.0, 1.0, 1.0, 1.0, 1.0, 1.0, 1.0, 1.0, 1.0, 1.0, 1.0, 1.0, 1.0, 1.0, 1.0, 1.0, 1.0, 1.0, 1.0, 1.0, 1.0, 1.0, 1.0, 1.0, 1.0, 1.0, 1.0, 1.0, 1.0, 1.0, 1.0, 1.0, 1.0, 1.0, 1.0, 1.0, 1.0, 1.0, 1.0, 1.0, 1.0, 1.0, 1.0, 1.0, 1.0, 1.0, 1.0, 1.0, 1.0, 1.0, 1.0, 1.0, 1.0, 1.0, 1.0, 1.0, 1.0, 1.0, 1.0, 1.0, 1.0, 1.0, 1.0, 1.0, 1.0, 1.0, 1.0, 1.0, 1.0, 1.0, 1.0, 1.0, 1.0, 1.0, 1.0, 1.0, 1.0, 1.0, 1.0, 1.0, 1.0, 1.0, 1.0, 1.0, 1.0, 1.0, 1.0, 1.0, 1.0, 1.0, 1.0, 1.0, 1.0, 1.0, 1.0, 1.0, 1.0, 1.0, 1.0, 1.0, 1.0, 1.0, 1.0, 1.0, 1.0, 1.0, 1.0, 1.0, 1.0, 1.0, 1.0, 1.0, 1.0, 1.0, 1.0, 1.0, 1.0, 1.0, 1.0, 1.0, 1.0, 1.0, 1.0, 1.0, 1.0, 1.0, 1.0, 1.0, 1.0, 1.0, 1.0, 1.0, 1.0, 1.0, 1.0, 1.0, 1.0, 1.0, 1.0, 1.0, 1.0, 1.0, 1.0, 1.0, 1.0, 1.0, 1.0, 1.0, 1.0, 1.0, 1.0, 1.0, 1.0, 1.0, 1.0, 1.0, 1.0, 1.0, 1.0, 1.0, 1.0, 1.0, 1.0, 1.0, 1.0, 1.0, 1.0, 1.0, 1.0, 1.0, 1.0, 1.0, 1.0, 1.0, 1.0, 1.0, 1.0, 1.0, 1.0, 1.0, 1.0, 1.0, 1.0, 1.0, 1.0, 1.0, 1.0, 1.0, 1.0, 1.0, 1.0, 1.0, 1.0, 1.0, 1.0, 1.0, 1.0, 1.0, 1.0, 1.0, 1.0, 1.0, 1.0, 1.0, 1.0, 1.0, 1.0, 1.0, 1.0, 1.0, 1.0, 1.0, 1.0, 1.0, 1.0, 1.0, 1.0, 1.0, 1.0, 1.0, 1.0, 1.0, 1.0, 1.0, 1.0, 1.0, 1.0, 1.0, 1.0, 1.0, 1.0, 1.0, 1.0, 1.0, 1.0, 1.0, 1.0, 1.0, 1.0, 1.0, 1.0, 1.0, 1.0, 1.0, 1.0, 1.0, 1.0, 1.0, 1.0, 1.0, 1.0, 1.0, 1.0, 1.0, 1.0, 1.0, 1.0, 1.0, 1.0, 1.0, 1.0, 1.0, 1.0, 1.0, 1.0, 1.0, 1.0, 1.0, 1.0, 1.0, 1.0, 1.0, 1.0, 1.0, 1.0, 1.0, 1.0, 1.0, 1.0, 1.0, 1.0, 1.0, 1.0, 1.0, 1.0, 1.0, 1.0, 1.0, 1.0, 1.0, 1.0, 1.0, 1.0, 1.0, 1.0, 1.0, 1.0, 1.0, 1.0, 1.0, 1.0, 1.0, 1.0, 1.0, 1.0, 1.0, 1.0, 1.0, 1.0, 1.0, 1.0, 1.0, 1.0, 1.0, 1.0, 1.0, 1.0, 1.0, 1.0, 1.0, 1.0, 1.0, 1.0, 1.0, 1.0, 1.0, 1.0, 1.0, 1.0, 1.0, 1.0, 1.0, 1.0, 1.0, 1.0, 1.0, 1.0, 1.0, 1.0, 1.0, 1.0, 1.0, 1.0, 1.0, 1.0, 1.0, 1.0, 1.0, 1.0, 1.0, 1.0, 1.0, 1.0, 1.0, 1.0, 1.0, 1.0, 1.0, 1.0, 1.0, 1.0, 1.0, 1.0, 1.0, 1.0, 1.0, 1.0, 1.0, 1.0, 1.0, 1.0, 1.0, 1.0, 1.0, 1.0, 1.0, 1.0, 1.0, 1.0, 1.0, 1.0, 1.0, 1.0, 1.0, 1.0, 1.0, 1.0, 1.0, 1.0, 1.0, 1.0, 1.0, 1.0, 1.0, 1.0, 1.0, 1.0, 1.0, 1.0, 1.0, 1.0, 1.0, 1.0, 1.0, 1.0, 1.0, 1.0, 1.0, 1.0, 1.0, 1.0, 1.0, 1.0, 1.0, 1.0, 1.0, 1.0, 1.0, 1.0, 1.0, 1.0, 1.0, 1.0, 1.0, 1.0, 1.0, 1.0, 1.0, 1.0, 1.0, 1.0, 1.0, 1.0, 1.0, 1.0, 1.0, 1.0, 1.0, 1.0, 1.0, 1.0, 1.0, 1.0, 1.0, 1.0, 1.0, 1.0, 1.0, 1.0, 1.0, 1.0, 1.0, 1.0, 1.0, 1.0, 1.0, 1.0, 1.0, 1.0, 1.0, 1.0, 1.0, 1.0, 1.0, 1.0, 1.0, 1.0, 1.0, 1.0, 1.0, 1.0, 1.0, 1.0, 1.0, 1.0, 1.0, 1.0, 1.0, 1.0, 1.0, 1.0, 1.0, 1.0, 1.0, 1.0, 1.0, 1.0, 1.0, 1.0, 1.0, 1.0, 1.0, 1.0, 1.0, 1.0, 1.0, 1.0, 1.0, 1.0, 1.0, 1.0, 1.0, 1.0, 1.0, 1.0, 1.0, 1.0, 1.0, 1.0, 1.0, 1.0, 1.0, 1.0, 1.0, 1.0, 1.0, 1.0, 1.0, 1.0, 1.0, 1.0, 1.0, 1.0, 1.0, 1.0, 1.0, 1.0, 1.0, 1.0, 1.0, 1.0, 1.0, 1.0, 1.0, 1.0, 1.0, 1.0, 1.0, 1.0, 1.0, 1.0, 1.0, 1.0, 1.0, 1.0, 1.0, 1.0, 1.0, 1.0, 1.0, 1.0, 1.0, 1.0, 1.0, 1.0, 1.0, 1.0, 1.0, 1.0, 1.0, 1.0, 1.0, 1.0, 1.0, 1.0, 1.0, 1.0, 1.0, 1.0, 1.0, 1.0, 1.0, 1.0, 1.0, 1.0, 1.0, 1.0, 1.0, 1.0, 1.0, 1.0, 1.0, 1.0, 1.0, 1.0, 1.0, 1.0, 1.0, 1.0, 1.0, 1.0, 1.0, 1.0, 1.0, 1.0, 1.0, 1.0, 1.0, 1.0, 1.0, 1.0, 1.0, 1.0, 1.0, 1.0, 1.0, 1.0, 1.0, 1.0, 1.0, 1.0, 1.0, 1.0, 1.0, 1.0, 1.0, 1.0, 1.0, 1.0, 1.0, 1.0, 1.0, 1.0, 1.0, 1.0, 1.0, 1.0, 1.0, 1.0, 1.0, 1.0, 1.0, 1.0, 1.0, 1.0, 1.0, 1.0, 1.0, 1.0, 1.0, 1.0, 1.0, 1.0, 1.0, 1.0, 1.0, 1.0, 1.0, 1.0, 1.0, 1.0, 1.0, 1.0, 1.0, 1.0, 1.0, 1.0, 1.0, 1.0, 1.0, 1.0, 1.0, 1.0, 1.0, 1.0, 1.0, 1.0, 1.0, 1.0, 1.0, 1.0, 1.0, 1.0, 1.0, 1.0, 1.0, 1.0, 1.0, 1.0, 1.0, 1.0, 1.0, 1.0, 1.0, 1.0, 1.0, 1.0, 1.0, 1.0, 1.0, 1.0, 1.0, 1.0, 1.0, 1.0, 1.0, 1.0, 1.0, 1.0, 1.0, 1.0, 1.0, 1.0, 1.0, 1.0, 1.0, 1.0, 1.0, 1.0, 1.0, 1.0, 1.0, 1.0, 1.0, 1.0, 1.0, 1.0, 1.0, 1.0, 1.0, 1.0, 1.0, 1.0, 1.0, 1.0, 1.0, 1.0, 1.0, 1.0, 1.0, 1.0, 1.0, 1.0, 1.0, 1.0, 1.0, 1.0, 1.0, 1.0, 1.0, 1.0, 1.0, 1.0, 1.0, 1.0, 1.0, 1.0, 1.0, 1.0, 1.0, 1.0, 1.0, 1.0, 1.0, 1.0, 1.0, 1.0, 1.0, 1.0, 1.0, 1.0, 1.0, 1.0, 1.0, 1.0, 1.0, 1.0, 1.0, 1.0, 1.0, 1.0, 1.0, 1.0, 1.0, 1.0, 1.0, 1.0, 1.0, 1.0, 1.0, 1.0, 1.0, 1.0, 1.0, 1.0, 1.0, 1.0, 1.0, 1.0, 1.0, 1.0, 1.0, 1.0, 1.0, 1.0, 1.0, 1.0, 1.0, 1.0, 1.0, 1.0, 1.0, 1.0, 1.0, 1.0, 1.0, 1.0, 1.0, 1.0, 1.0, 1.0, 1.0, 1.0, 1.0, 1.0, 1.0, 1.0, 1.0, 1.0, 1.0, 1.0, 1.0, 1.0, 1.0, 1.0, 1.0, 1.0, 1.0, 1.0, 1.0, 1.0, 1.0, 1.0, 1.0, 1.0, 1.0, 1.0, 1.0, 1.0, 1.0, 1.0, 1.0, 1.0, 1.0, 1.0, 1.0, 1.0, 1.0, 1.0, 1.0, 1.0, 1.0, 1.0, 1.0, 1.0, 1.0, 1.0, 1.0, 1.0, 1.0, 1.0, 1.0, 1.0, 1.0, 1.0, 1.0, 1.0, 1.0, 1.0, 1.0, 1.0, 1.0, 1.0, 1.0, 1.0, 1.0, 1.0, 1.0, 1.0, 1.0, 1.0, 1.0, 1.0, 1.0, 1.0, 1.0, 1.0, 1.0, 1.0, 1.0, 1.0, 1.0, 1.0, 1.0, 1.0, 1.0, 1.0, 1.0, 1.0, 1.0, 1.0, 1.0, 1.0, 1.0, 1.0, 1.0, 1.0, 1.0, 1.0, 1.0, 1.0, 1.0, 1.0, 1.0, 1.0, 1.0, 1.0, 1.0, 1.0, 1.0, 1.0, 1.0, 1.0, 1.0, 1.0, 1.0, 1.0, 1.0, 1.0, 1.0, 1.0, 1.0, 1.0, 1.0, 1.0, 1.0, 1.0, 1.0, 1.0, 1.0, 1.0, 1.0, 1.0, 1.0, 1.0, 1.0, 1.0, 1.0, 1.0, 1.0, 1.0, 1.0, 1.0, 1.0, 1.0, 1.0, 1.0, 1.0, 1.0, 1.0, 1.0, 1.0, 1.0, 1.0, 1.0, 1.0, 1.0, 1.0, 1.0, 1.0, 1.0, 1.0, 1.0, 1.0, 1.0, 1.0, 1.0, 1.0, 1.0, 1.0, 1.0, 1.0, 1.0, 1.0, 1.0, 1.0, 1.0, 1.0, 1.0, 1.0, 1.0, 1.0, 1.0, 1.0, 1.0, 1.0, 1.0, 1.0, 1.0, 1.0, 1.0, 1.0, 1.0, 1.0, 1.0, 1.0, 1.0, 1.0, 1.0, 1.0, 1.0, 1.0, 1.0, 1.0, 1.0, 1.0, 1.0, 1.0, 1.0, 1.0, 1.0, 1.0, 1.0, 1.0, 1.0, 1.0, 1.0, 1.0, 1.0, 1.0, 1.0, 1.0, 1.0, 1.0, 1.0, 1.0, 1.0, 1.0, 1.0, 1.0, 1.0, 1.0, 1.0, 1.0, 1.0, 1.0, 1.0, 1.0, 1.0, 1.0, 1.0, 1.0, 1.0, 1.0, 1.0, 1.0, 1.0, 1.0, 1.0, 1.0, 1.0, 1.0, 1.0, 1.0, 1.0, 1.0, 1.0, 1.0, 1.0, 1.0, 1.0, 1.0, 1.0, 1.0, 1.0, 1.0, 1.0, 1.0, 1.0, 1.0, 1.0, 1.0, 1.0, 1.0, 1.0, 1.0, 1.0, 1.0, 1.0, 1.0, 1.0, 1.0, 1.0, 1.0, 1.0, 1.0, 1.0, 1.0, 1.0, 1.0, 1.0, 1.0, 1.0, 1.0, 1.0, 1.0, 1.0, 1.0, 1.0, 1.0, 1.0, 1.0, 1.0, 1.0, 1.0, 1.0, 1.0, 1.0, 1.0, 1.0, 1.0, 1.0, 1.0, 1.0, 1.0, 1.0, 1.0, 1.0, 1.0, 1.0, 1.0, 1.0, 1.0, 1.0, 1.0, 1.0, 1.0, 1.0, 1.0, 1.0, 1.0, 1.0, 1.0, 1.0, 1.0, 1.0, 1.0, 1.0, 1.0, 1.0, 1.0, 1.0, 1.0, 1.0, 1.0, 1.0, 1.0, 1.0, 1.0, 1.0, 1.0, 1.0, 1.0, 1.0, 1.0, 1.0, 1.0, 1.0, 1.0, 1.0, 1.0, 1.0, 1.0, 1.0, 1.0, 1.0, 1.0, 1.0, 1.0, 1.0, 1.0, 1.0, 1.0, 1.0, 1.0, 1.0, 1.0, 1.0, 1.0, 1.0, 1.0, 1.0, 1.0, 1.0, 1.0, 1.0, 1.0, 1.0, 1.0, 1.0, 1.0, 1.0, 1.0, 1.0, 1.0, 1.0, 1.0, 1.0, 1.0, 1.0, 1.0, 1.0, 1.0, 1.0, 1.0, 1.0, 1.0, 1.0, 1.0, 1.0, 1.0, 1.0, 1.0, 1.0, 1.0, 1.0, 1.0, 1.0, 1.0, 1.0, 1.0, 1.0, 1.0, 1.0, 1.0, 1.0, 1.0, 1.0, 1.0, 1.0, 1.0, 1.0, 1.0, 1.0, 1.0, 1.0, 1.0, 1.0, 1.0, 1.0, 1.0, 1.0, 1.0, 1.0, 1.0, 1.0, 1.0, 1.0, 1.0, 1.0, 1.0, 1.0, 1.0, 1.0, 1.0, 1.0, 1.0, 1.0, 1.0, 1.0, 1.0, 1.0, 1.0, 1.0, 1.0, 1.0, 1.0, 1.0, 1.0, 1.0, 1.0, 1.0, 1.0, 1.0, 1.0, 1.0, 1.0, 1.0, 1.0, 1.0, 1.0, 1.0, 1.0, 1.0, 1.0, 1.0, 1.0, 1.0, 1.0, 1.0, 1.0, 1.0, 1.0, 1.0, 1.0, 1.0, 1.0, 1.0, 1.0, 1.0, 1.0, 1.0, 1.0, 1.0, 1.0, 1.0, 1.0, 1.0, 1.0, 1.0, 1.0, 1.0, 1.0, 1.0, 1.0, 1.0, 1.0, 1.0, 1.0, 1.0, 1.0, 1.0, 1.0, 1.0, 1.0, 1.0, 1.0, 1.0, 1.0, 1.0, 1.0, 1.0, 1.0, 1.0, 1.0, 1.0, 1.0, 1.0, 1.0, 1.0, 1.0, 1.0, 1.0, 1.0, 1.0, 1.0, 1.0, 1.0, 1.0, 1.0, 1.0, 1.0, 1.0, 1.0, 1.0, 1.0, 1.0, 1.0, 1.0, 1.0, 1.0, 1.0, 1.0, 1.0, 1.0, 1.0, 1.0, 1.0, 1.0, 1.0, 1.0, 1.0, 1.0, 1.0, 1.0, 1.0, 1.0, 1.0, 1.0, 1.0, 1.0, 1.0, 1.0, 1.0, 1.0, 1.0, 1.0, 1.0, 1.0, 1.0, 1.0, 1.0, 1.0, 1.0, 1.0, 1.0, 1.0, 1.0, 1.0, 1.0, 1.0, 1.0, 1.0, 1.0, 1.0, 1.0, 1.0, 1.0, 1.0, 1.0, 1.0, 1.0, 1.0, 1.0, 1.0, 1.0, 1.0, 1.0, 1.0, 1.0, 1.0, 1.0, 1.0, 1.0, 1.0, 1.0, 1.0, 1.0, 1.0, 1.0, 1.0, 1.0, 1.0, 1.0, 1.0, 1.0, 1.0, 1.0, 1.0, 1.0, 1.0, 1.0, 1.0, 1.0, 1.0, 1.0, 1.0, 1.0, 1.0, 1.0, 1.0, 1.0, 1.0, 1.0, 1.0, 1.0, 1.0, 1.0, 1.0, 1.0, 1.0, 1.0, 1.0, 1.0, 1.0, 1.0, 1.0, 1.0, 1.0, 1.0, 1.0, 1.0, 1.0, 1.0, 1.0, 1.0, 1.0, 1.0, 1.0, 1.0, 1.0, 1.0, 1.0, 1.0, 1.0, 1.0, 1.0, 1.0, 1.0, 1.0, 1.0, 1.0, 1.0, 1.0, 1.0, 1.0, 1.0, 1.0, 1.0, 1.0, 1.0, 1.0, 1.0, 1.0, 1.0, 1.0, 1.0, 1.0, 1.0, 1.0, 1.0, 1.0, 1.0, 1.0, 1.0, 1.0, 1.0, 1.0, 1.0, 1.0, 1.0, 1.0, 1.0, 1.0, 1.0, 1.0, 1.0, 1.0, 1.0, 1.0, 1.0, 1.0, 1.0, 1.0, 1.0, 1.0, 1.0, 1.0, 1.0, 1.0, 1.0, 1.0, 1.0, 1.0, 1.0, 1.0, 1.0, 1.0, 1.0, 1.0, 1.0, 1.0, 1.0, 1.0, 1.0, 1.0, 1.0, 1.0, 1.0, 1.0, 1.0, 1.0, 1.0, 1.0, 1.0, 1.0, 1.0, 1.0, 1.0, 1.0, 1.0, 1.0, 1.0, 1.0, 1.0, 1.0, 1.0, 1.0, 1.0, 1.0, 1.0, 1.0, 1.0, 1.0, 1.0, 1.0, 1.0, 1.0, 1.0, 1.0, 1.0, 1.0, 1.0, 1.0, 1.0, 1.0, 1.0, 1.0, 1.0, 1.0, 1.0, 1.0, 1.0, 1.0, 1.0, 1.0, 1.0, 1.0, 1.0, 1.0, 1.0, 1.0, 1.0, 1.0, 1.0, 1.0, 1.0, 1.0, 1.0, 1.0, 1.0, 1.0, 1.0, 1.0, 1.0, 1.0, 1.0, 1.0, 1.0, 1.0, 1.0, 1.0, 1.0, 1.0, 1.0, 1.0, 1.0, 1.0, 1.0, 1.0, 1.0, 1.0, 1.0, 1.0, 1.0, 1.0, 1.0, 1.0, 1.0, 1.0, 1.0, 1.0, 1.0, 1.0, 1.0, 1.0, 1.0, 1.0, 1.0, 1.0, 1.0, 1.0, 1.0, 1.0, 1.0, 1.0, 1.0, 1.0, 1.0, 1.0, 1.0, 1.0, 1.0, 1.0, 1.0, 1.0, 1.0, 1.0, 1.0, 1.0, 1.0, 1.0, 1.0, 1.0, 1.0, 1.0, 1.0, 1.0, 1.0, 1.0, 1.0, 1.0, 1.0, 1.0, 1.0, 1.0, 1.0, 1.0, 1.0, 1.0, 1.0, 1.0, 1.0, 1.0, 1.0, 1.0, 1.0, 1.0, 1.0, 1.0, 1.0, 1.0, 1.0, 1.0, 1.0, 1.0, 1.0, 1.0, 1.0, 1.0, 1.0, 1.0, 1.0, 1.0, 1.0, 1.0, 1.0, 1.0, 1.0, 1.0, 1.0, 1.0, 1.0, 1.0, 1.0, 1.0, 1.0, 1.0, 1.0, 1.0, 1.0, 1.0, 1.0, 1.0, 1.0, 1.0, 1.0, 1.0, 1.0, 1.0, 1.0, 1.0, 1.0, 1.0, 1.0, 1.0, 1.0, 1.0, 1.0, 1.0, 1.0, 1.0, 1.0, 1.0, 1.0, 1.0, 1.0, 1.0, 1.0, 1.0, 1.0, 1.0, 1.0, 1.0, 1.0, 1.0, 1.0, 1.0, 1.0, 1.0, 1.0, 1.0, 1.0, 1.0, 1.0, 1.0, 1.0, 1.0, 1.0, 1.0, 1.0, 1.0, 1.0, 1.0, 1.0, 1.0, 1.0, 1.0, 1.0, 1.0, 1.0, 1.0, 1.0, 1.0, 1.0, 1.0, 1.0, 1.0, 1.0, 1.0, 1.0, 1.0, 1.0, 1.0, 1.0, 1.0, 1.0, 1.0, 1.0, 1.0, 1.0, 1.0, 1.0, 1.0, 1.0, 1.0, 1.0, 1.0, 1.0, 1.0, 1.0, 1.0, 1.0, 1.0, 1.0, 1.0, 1.0, 1.0, 1.0, 1.0, 1.0, 1.0, 1.0, 1.0, 1.0, 1.0, 1.0, 1.0, 1.0, 1.0, 1.0, 1.0, 1.0, 1.0, 1.0, 1.0, 1.0, 1.0, 1.0, 1.0, 1.0, 1.0, 1.0, 1.0, 1.0, 1.0, 1.0, 1.0, 1.0, 1.0, 1.0, 1.0, 1.0, 1.0, 1.0, 1.0, 1.0, 1.0, 1.0, 1.0, 1.0, 1.0, 1.0, 1.0, 1.0, 1.0, 1.0, 1.0, 1.0, 1.0, 1.0, 1.0, 1.0, 1.0, 1.0, 1.0, 1.0, 1.0, 1.0, 1.0, 1.0, 1.0, 1.0, 1.0, 1.0, 1.0, 1.0, 1.0, 1.0, 1.0, 1.0, 1.0, 1.0, 1.0, 1.0, 1.0, 1.0, 1.0, 1.0, 1.0, 1.0, 1.0, 1.0, 1.0, 1.0, 1.0, 1.0, 1.0, 1.0, 1.0, 1.0, 1.0, 1.0, 1.0, 1.0, 1.0, 1.0, 1.0, 1.0, 1.0, 1.0, 1.0, 1.0, 1.0, 1.0, 1.0, 1.0, 1.0, 1.0, 1.0, 1.0, 1.0, 1.0, 1.0, 1.0, 1.0, 1.0, 1.0, 1.0, 1.0, 1.0, 1.0, 1.0, 1.0, 1.0, 1.0, 1.0, 1.0, 1.0, 1.0, 1.0, 1.0, 1.0, 1.0, 1.0, 1.0, 1.0, 1.0, 1.0, 1.0, 1.0, 1.0, 1.0, 1.0, 1.0, 1.0, 1.0, 1.0, 1.0, 1.0, 1.0, 1.0, 1.0, 1.0, 1.0, 1.0, 1.0, 1.0, 1.0, 1.0, 1.0, 1.0, 1.0, 1.0, 1.0, 1.0, 1.0, 1.0, 1.0, 1.0, 1.0, 1.0, 1.0, 1.0, 1.0, 1.0, 1.0, 1.0, 1.0, 1.0, 1.0, 1.0, 1.0, 1.0, 1.0, 1.0, 1.0, 1.0, 1.0, 1.0, 1.0, 1.0, 1.0, 1.0, 1.0, 1.0, 1.0, 1.0, 1.0, 1.0, 1.0, 1.0, 1.0, 1.0, 1.0, 1.0, 1.0, 1.0, 1.0, 1.0, 1.0, 1.0, 1.0, 1.0, 1.0, 1.0, 1.0, 1.0, 1.0, 1.0, 1.0, 1.0, 1.0, 1.0, 1.0, 1.0, 1.0, 1.0, 1.0, 1.0, 1.0, 1.0, 1.0, 1.0, 1.0, 1.0, 1.0, 1.0, 1.0, 1.0, 1.0, 1.0, 1.0, 1.0, 1.0, 1.0, 1.0, 1.0, 1.0, 1.0, 1.0, 1.0, 1.0, 1.0, 1.0, 1.0, 1.0, 1.0, 1.0, 1.0, 1.0, 1.0, 1.0, 1.0, 1.0, 1.0, 1.0, 1.0, 1.0, 1.0, 1.0, 1.0, 1.0, 1.0, 1.0, 1.0, 1.0, 1.0, 1.0, 1.0, 1.0, 1.0, 1.0, 1.0, 1.0, 1.0, 1.0, 1.0, 1.0, 1.0, 1.0, 1.0, 1.0, 1.0, 1.0, 1.0, 1.0, 1.0, 1.0, 1.0, 1.0, 1.0, 1.0, 1.0, 1.0, 1.0, 1.0, 1.0, 1.0, 1.0, 1.0, 1.0, 1.0, 1.0, 1.0, 1.0, 1.0, 1.0, 1.0, 1.0, 1.0, 1.0, 1.0, 1.0, 1.0, 1.0, 1.0, 1.0, 1.0, 1.0, 1.0, 1.0, 1.0, 1.0, 1.0, 1.0, 1.0, 1.0, 1.0, 1.0, 1.0, 1.0, 1.0, 1.0, 1.0, 1.0, 1.0, 1.0, 1.0, 1.0, 1.0, 1.0, 1.0, 1.0, 1.0, 1.0, 1.0, 1.0, 1.0, 1.0, 1.0, 1.0, 1.0, 1.0, 1.0, 1.0, 1.0, 1.0, 1.0, 1.0, 1.0, 1.0, 1.0, 1.0, 1.0, 1.0, 1.0, 1.0, 1.0, 1.0, 1.0, 1.0, 1.0, 1.0, 1.0, 1.0, 1.0, 1.0, 1.0, 1.0, 1.0, 1.0, 1.0, 1.0, 1.0, 1.0, 1.0, 1.0, 1.0, 1.0, 1.0, 1.0, 1.0, 1.0, 1.0, 1.0, 1.0, 1.0, 1.0, 1.0, 1.0, 1.0, 1.0, 1.0, 1.0, 1.0, 1.0, 1.0, 1.0, 1.0, 1.0, 1.0, 1.0, 1.0, 1.0, 1.0, 1.0, 1.0, 1.0, 1.0, 1.0, 1.0, 1.0, 1.0, 1.0, 1.0, 1.0, 1.0, 1.0, 1.0, 1.0, 1.0, 1.0, 1.0, 1.0, 1.0, 1.0, 1.0, 1.0, 1.0, 1.0, 1.0, 1.0, 1.0, 1.0, 1.0, 1.0, 1.0, 1.0, 1.0, 1.0, 1.0, 1.0, 1.0, 1.0, 1.0, 1.0, 1.0, 1.0, 1.0, 1.0, 1.0, 1.0, 1.0, 1.0, 1.0, 1.0, 1.0, 1.0, 1.0, 1.0, 1.0, 1.0, 1.0, 1.0, 1.0, 1.0, 1.0, 1.0, 1.0, 1.0, 1.0, 1.0, 1.0, 1.0, 1.0, 1.0, 1.0, 1.0, 1.0, 1.0, 1.0, 1.0, 1.0, 1.0, 1.0, 1.0, 1.0, 1.0, 1.0, 1.0, 1.0, 1.0, 1.0, 1.0, 1.0, 1.0, 1.0, 1.0, 1.0, 1.0, 1.0, 1.0, 1.0, 1.0, 1.0, 1.0, 1.0, 1.0, 1.0, 1.0, 1.0, 1.0, 1.0, 1.0, 1.0, 1.0, 1.0, 1.0, 1.0, 1.0, 1.0, 1.0, 1.0, 1.0, 1.0, 1.0, 1.0, 1.0, 1.0, 1.0, 1.0, 1.0, 1.0, 1.0, 1.0, 1.0, 1.0, 1.0, 1.0, 1.0, 1.0, 1.0, 1.0, 1.0, 1.0, 1.0, 1.0, 1.0, 1.0, 1.0, 1.0, 1.0, 1.0, 1.0, 1.0, 1.0, 1.0, 1.0, 1.0, 1.0, 1.0, 1.0, 1.0, 1.0, 1.0, 1.0, 1.0, 1.0, 1.0, 1.0, 1.0, 1.0, 1.0, 1.0, 1.0, 1.0, 1.0, 1.0, 1.0, 1.0, 1.0, 1.0, 1.0, 1.0, 1.0, 1.0, 1.0, 1.0, 1.0, 1.0, 1.0, 1.0, 1.0, 1.0, 1.0, 1.0, 1.0, 1.0, 1.0, 1.0, 1.0, 1.0, 1.0, 1.0, 1.0, 1.0, 1.0, 1.0, 1.0, 1.0, 1.0, 1.0, 1.0, 1.0, 1.0, 1.0, 1.0, 1.0, 1.0, 1.0, 1.0, 1.0, 1.0, 1.0, 1.0, 1.0, 1.0, 1.0, 1.0, 1.0, 1.0, 1.0, 1.0, 1.0, 1.0, 1.0, 1.0, 1.0, 1.0, 1.0, 1.0, 1.0, 1.0, 1.0, 1.0, 1.0, 1.0, 1.0, 1.0, 1.0, 1.0, 1.0, 1.0, 1.0, 1.0, 1.0, 1.0, 1.0, 1.0, 1.0, 1.0, 1.0, 1.0, 1.0, 1.0, 1.0, 1.0, 1.0, 1.0, 1.0, 1.0, 1.0, 1.0, 1.0, 1.0, 1.0, 1.0, 1.0, 1.0, 1.0, 1.0, 1.0, 1.0, 1.0, 1.0, 1.0, 1.0, 1.0, 1.0, 1.0, 1.0, 1.0, 1.0, 1.0, 1.0, 1.0, 1.0, 1.0, 1.0, 1.0, 1.0, 1.0, 1.0, 1.0, 1.0, 1.0, 1.0, 1.0, 1.0, 1.0, 1.0, 1.0, 1.0, 1.0, 1.0, 1.0, 1.0, 1.0, 1.0, 1.0, 1.0, 1.0, 1.0, 1.0, 1.0, 1.0, 1.0, 1.0, 1.0, 1.0, 1.0, 1.0, 1.0, 1.0, 1.0, 1.0, 1.0, 1.0, 1.0, 1.0, 1.0, 1.0, 1.0, 1.0, 1.0, 1.0, 1.0, 1.0, 1.0, 1.0, 1.0, 1.0, 1.0, 1.0, 1.0, 1.0, 1.0, 1.0, 1.0, 1.0, 1.0, 1.0, 1.0, 1.0, 1.0, 1.0, 1.0, 1.0, 1.0, 1.0, 1.0, 1.0, 1.0, 1.0, 1.0, 1.0, 1.0, 1.0, 1.0, 1.0, 1.0, 1.0, 1.0, 1.0, 1.0, 1.0, 1.0, 1.0, 1.0, 1.0, 1.0, 1.0, 1.0, 1.0, 1.0, 1.0, 1.0, 1.0, 1.0, 1.0, 1.0, 1.0, 1.0, 1.0, 1.0, 1.0, 1.0, 1.0, 1.0, 1.0, 1.0, 1.0, 1.0, 1.0, 1.0, 1.0, 1.0, 1.0, 1.0, 1.0, 1.0, 1.0, 1.0, 1.0, 1.0, 1.0, 1.0, 1.0, 1.0, 1.0, 1.0, 1.0, 1.0, 1.0, 1.0, 1.0, 1.0, 1.0, 1.0, 1.0, 1.0, 1.0, 1.0, 1.0, 1.0, 1.0, 1.0, 1.0, 1.0, 1.0, 1.0, 1.0, 1.0, 1.0, 1.0, 1.0, 1.0, 1.0, 1.0, 1.0, 1.0, 1.0, 1.0, 1.0, 1.0, 1.0, 1.0, 1.0, 1.0, 1.0, 1.0, 1.0, 1.0, 1.0, 1.0, 1.0, 1.0, 1.0, 1.0, 1.0, 1.0, 1.0, 1.0, 1.0, 1.0, 1.0, 1.0, 1.0, 1.0, 1.0, 1.0, 1.0, 1.0, 1.0, 1.0, 1.0, 1.0, 1.0, 1.0, 1.0, 1.0, 1.0, 1.0, 1.0, 1.0, 1.0, 1.0, 1.0, 1.0, 1.0, 1.0, 1.0, 1.0, 1.0, 1.0, 1.0, 1.0, 1.0, 1.0, 1.0, 1.0, 1.0, 1.0, 1.0, 1.0, 1.0, 1.0, 1.0, 1.0, 1.0, 1.0, 1.0, 1.0, 1.0, 1.0, 1.0, 1.0, 1.0, 1.0, 1.0, 1.0, 1.0, 1.0, 1.0, 1.0, 1.0, 1.0, 1.0, 1.0, 1.0, 1.0, 1.0, 1.0, 1.0, 1.0, 1.0, 1.0, 1.0, 1.0, 1.0, 1.0, 1.0, 1.0, 1.0, 1.0, 1.0, 1.0, 1.0, 1.0, 1.0, 1.0, 1.0, 1.0, 1.0, 1.0, 1.0, 1.0, 1.0, 1.0, 1.0, 1.0, 1.0, 1.0, 1.0, 1.0, 1.0, 1.0, 1.0, 1.0, 1.0, 1.0, 1.0, 1.0, 1.0, 1.0, 1.0, 1.0, 1.0, 1.0, 1.0, 1.0, 1.0, 1.0, 1.0, 1.0, 1.0, 1.0, 1.0, 1.0, 1.0, 1.0, 1.0, 1.0, 1.0, 1.0, 1.0, 1.0, 1.0, 1.0, 1.0, 1.0, 1.0, 1.0, 1.0, 1.0, 1.0, 1.0, 1.0, 1.0, 1.0, 1.0, 1.0, 1.0, 1.0, 1.0, 1.0, 1.0, 1.0, 1.0, 1.0, 1.0, 1.0, 1.0, 1.0, 1.0, 1.0, 1.0, 1.0, 1.0, 1.0, 1.0, 1.0, 1.0, 1.0, 1.0, 1.0, 1.0, 1.0, 1.0, 1.0, 1.0, 1.0, 1.0, 1.0, 1.0, 1.0, 1.0, 1.0, 1.0, 1.0, 1.0, 1.0, 1.0, 1.0, 1.0, 1.0, 1.0, 1.0, 1.0, 1.0, 1.0, 1.0, 1.0, 1.0, 1.0, 1.0, 1.0, 1.0, 1.0, 1.0, 1.0, 1.0, 1.0, 1.0, 1.0, 1.0, 1.0, 1.0, 1.0, 1.0, 1.0, 1.0, 1.0, 1.0, 1.0, 1.0, 1.0, 1.0, 1.0, 1.0, 1.0, 1.0, 1.0, 1.0, 1.0, 1.0, 1.0, 1.0, 1.0, 1.0, 1.0, 1.0, 1.0, 1.0, 1.0, 1.0, 1.0, 1.0, 1.0, 1.0, 1.0, 1.0, 1.0, 1.0, 1.0, 1.0, 1.0, 1.0, 1.0, 1.0, 1.0, 1.0, 1.0, 1.0, 1.0, 1.0, 1.0, 1.0, 1.0, 1.0, 1.0, 1.0, 1.0, 1.0, 1.0, 1.0, 1.0, 1.0, 1.0, 1.0, 1.0, 1.0, 1.0, 1.0, 1.0, 1.0, 1.0, 1.0, 1.0, 1.0, 1.0, 1.0, 1.0, 1.0, 1.0, 1.0, 1.0, 1.0, 1.0, 1.0, 1.0, 1.0, 1.0, 1.0, 1.0, 1.0, 1.0, 1.0, 1.0, 1.0, 1.0, 1.0, 1.0, 1.0, 1.0, 1.0, 1.0, 1.0, 1.0, 1.0, 1.0, 1.0, 1.0, 1.0, 1.0, 1.0, 1.0, 1.0, 1.0, 1.0, 1.0, 1.0, 1.0, 1.0, 1.0, 1.0, 1.0, 1.0, 1.0, 1.0, 1.0, 1.0, 1.0, 1.0, 1.0, 1.0, 1.0, 1.0, 1.0, 1.0, 1.0, 1.0, 1.0, 1.0, 1.0, 1.0, 1.0, 1.0, 1.0, 1.0, 1.0, 1.0, 1.0, 1.0, 1.0, 1.0, 1.0, 1.0, 1.0, 1.0, 1.0, 1.0, 1.0, 1.0, 1.0, 1.0, 1.0, 1.0, 1.0, 1.0, 1.0, 1.0, 1.0, 1.0, 1.0, 1.0, 1.0, 1.0, 1.0, 1.0, 1.0, 1.0, 1.0, 1.0, 1.0, 1.0, 1.0, 1.0, 1.0, 1.0, 1.0, 1.0, 1.0, 1.0, 1.0, 1.0, 1.0, 1.0, 1.0, 1.0, 1.0, 1.0, 1.0, 1.0, 1.0, 1.0, 1.0, 1.0, 1.0, 1.0, 1.0, 1.0, 1.0, 1.0, 1.0, 1.0, 1.0, 1.0, 1.0, 1.0, 1.0, 1.0, 1.0, 1.0, 1.0, 1.0, 1.0, 1.0, 1.0, 1.0, 1.0, 1.0, 1.0, 1.0, 1.0, 1.0, 1.0, 1.0, 1.0, 1.0, 1.0, 1.0, 1.0, 1.0, 1.0, 1.0, 1.0, 1.0, 1.0, 1.0, 1.0, 1.0, 1.0, 1.0, 1.0, 1.0, 1.0, 1.0, 1.0, 1.0, 1.0, 1.0, 1.0, 1.0, 1.0, 1.0, 1.0, 1.0, 1.0, 1.0, 1.0, 1.0, 1.0, 1.0, 1.0, 1.0, 1.0, 1.0, 1.0, 1.0, 1.0, 1.0, 1.0, 1.0, 1.0, 1.0, 1.0, 1.0, 1.0, 1.0, 1.0, 1.0, 1.0, 1.0, 1.0, 1.0, 1.0, 1.0, 1.0, 1.0, 1.0, 1.0, 1.0, 1.0, 1.0, 1.0, 1.0, 1.0, 1.0, 1.0, 1.0, 1.0, 1.0, 1.0, 1.0, 1.0, 1.0, 1.0, 1.0, 1.0, 1.0, 1.0, 1.0, 1.0, 1.0, 1.0, 1.0, 1.0, 1.0, 1.0, 1.0, 1.0, 1.0, 1.0, 1.0, 1.0, 1.0, 1.0, 1.0, 1.0, 1.0, 1.0, 1.0, 1.0, 1.0, 1.0, 1.0, 1.0, 1.0, 1.0, 1.0, 1.0, 1.0, 1.0, 1.0, 1.0, 1.0, 1.0, 1.0, 1.0, 1.0, 1.0, 1.0, 1.0, 1.0, 1.0, 1.0, 1.0, 1.0, 1.0, 1.0, 1.0, 1.0, 1.0, 1.0, 1.0, 1.0, 1.0, 1.0, 1.0, 1.0, 1.0, 1.0, 1.0, 1.0, 1.0, 1.0, 1.0, 1.0, 1.0, 1.0, 1.0, 1.0, 1.0, 1.0, 1.0, 1.0, 1.0, 1.0, 1.0, 1.0, 1.0, 1.0, 1.0, 1.0, 1.0, 1.0, 1.0, 1.0, 1.0, 1.0, 1.0, 1.0, 1.0, 1.0, 1.0, 1.0, 1.0, 1.0, 1.0, 1.0, 1.0, 1.0, 1.0, 1.0, 1.0, 1.0, 1.0, 1.0, 1.0, 1.0, 1.0, 1.0, 1.0, 1.0, 1.0, 1.0, 1.0, 1.0, 1.0, 1.0, 1.0, 1.0, 1.0, 1.0, 1.0, 1.0, 1.0, 1.0, 1.0, 1.0, 1.0, 1.0, 1.0, 1.0, 1.0, 1.0, 1.0, 1.0, 1.0, 1.0, 1.0, 1.0, 1.0, 1.0, 1.0, 1.0, 1.0, 1.0, 1.0, 1.0, 1.0, 1.0, 1.0, 1.0, 1.0, 1.0, 1.0, 1.0, 1.0, 1.0, 1.0, 1.0, 1.0, 1.0, 1.0, 1.0, 1.0, 1.0, 1.0, 1.0, 1.0, 1.0, 1.0, 1.0, 1.0, 1.0, 1.0, 1.0, 1.0, 1.0, 1.0, 1.0, 1.0, 1.0, 1.0, 1.0, 1.0, 1.0, 1.0, 1.0, 1.0, 1.0, 1.0, 1.0, 1.0, 1.0, 1.0, 1.0, 1.0, 1.0, 1.0, 1.0, 1.0, 1.0, 1.0, 1.0, 1.0, 1.0, 1.0, 1.0, 1.0, 1.0, 1.0, 1.0, 1.0, 1.0, 1.0, 1.0, 1.0, 1.0, 1.0, 1.0, 1.0, 1.0, 1.0, 1.0, 1.0, 1.0, 1.0, 1.0, 1.0, 1.0, 1.0, 1.0, 1.0, 1.0, 1.0, 1.0, 1.0, 1.0, 1.0, 1.0, 1.0, 1.0, 1.0, 1.0, 1.0, 1.0, 1.0, 1.0, 1.0, 1.0, 1.0, 1.0, 1.0, 1.0, 1.0, 1.0, 1.0, 1.0, 1.0, 1.0, 1.0, 1.0, 1.0, 1.0, 1.0, 1.0, 1.0, 1.0, 1.0, 1.0, 1.0, 1.0, 1.0, 1.0, 1.0, 1.0, 1.0, 1.0, 1.0, 1.0, 1.0, 1.0, 1.0, 1.0, 1.0, 1.0, 1.0, 1.0, 1.0, 1.0, 1.0, 1.0, 1.0, 1.0, 1.0, 1.0, 1.0, 1.0, 1.0, 1.0, 1.0, 1.0, 1.0, 1.0, 1.0, 1.0, 1.0, 1.0, 1.0, 1.0, 1.0, 1.0, 1.0, 1.0, 1.0, 1.0, 1.0, 1.0, 1.0, 1.0, 1.0, 1.0, 1.0, 1.0, 1.0, 1.0, 1.0, 1.0, 1.0, 1.0, 1.0, 1.0, 1.0, 1.0, 1.0, 1.0, 1.0, 1.0, 1.0, 1.0, 1.0, 1.0, 1.0, 1.0, 1.0, 1.0, 1.0, 1.0, 1.0, 1.0, 1.0, 1.0, 1.0, 1.0, 1.0, 1.0, 1.0, 1.0, 1.0, 1.0, 1.0, 1.0, 1.0, 1.0, 1.0, 1.0, 1.0, 1.0, 1.0, 1.0, 1.0, 1.0, 1.0, 1.0, 1.0, 1.0, 1.0, 1.0, 1.0, 1.0, 1.0, 1.0, 1.0, 1.0, 1.0, 1.0, 1.0, 1.0, 1.0, 1.0, 1.0, 1.0, 1.0, 1.0, 1.0, 1.0, 1.0, 1.0, 1.0, 1.0, 1.0, 1.0, 1.0, 1.0, 1.0, 1.0, 1.0, 1.0, 1.0, 1.0, 1.0, 1.0, 1.0, 1.0, 1.0, 1.0, 1.0, 1.0, 1.0, 1.0, 1.0, 1.0, 1.0, 1.0, 1.0, 1.0, 1.0, 1.0, 1.0, 1.0, 1.0, 1.0, 1.0, 1.0, 1.0, 1.0, 1.0, 1.0, 1.0, 1.0, 1.0, 1.0])
me_plane.materials.append(mat_material)
me_plane.use_remesh_preserve_volume = False
me_plane.use_remesh_preserve_attributes = False
me_plane.use_mirror_vertex_groups = False
me_plane.use_paint_bone_selection = False
me_plane.use_paint_mask = True
me_plane.update()
arm_armature = bpy.data.armatures.new('Armature')  # bones are not reproduced

# ---- objects
ob_armature = bpy.data.objects.new('Armature', arm_armature)
ob_mainmesh = bpy.data.objects.new('MainMesh', me_plane)

# ---- transforms, parenting, visibility, modifiers, constraints
ob_armature.location = (0.0, 0.0, 0.0)
ob_armature.show_in_front = True
ob_armature.lineart.crease_threshold = 0.0
ob_mainmesh.parent = ob_armature
ob_mainmesh.location = (0.0, 0.0, 0.0)
ob_mainmesh.rotation_euler = (1.571, -0.0, 0.0)
ob_mainmesh.lineart.crease_threshold = 0.0
_vg = ob_mainmesh.vertex_groups.new(name='Body')
for _i, _w in zip([2, 16, 17, 28, 41, 42, 51, 53, 54, 66, 67, 97, 112, 113, 124, 139, 140, 149, 151, 152, 153, 166, 167, 176, 177, 178, 179, 180], [0.8911, 0.7949, 0.1484, 0.8827, 0.8242, 0.1766, 0.009035, 0.8722, 0.04514, 0.7924, 0.1324, 0.8911, 0.7949, 0.1484, 0.8827, 0.8242, 0.1766, 0.009035, 0.8722, 0.04514, 0.08072, 0.7924, 0.1324, 0.9791, 0.06749, 0.05193, 0.9262, 0.9496]): _vg.add([_i], _w, 'REPLACE')
_vg = ob_mainmesh.vertex_groups.new(name='Chest')
for _i, _w in zip([16, 17, 19, 40, 41, 42, 44, 66, 67, 69, 112, 113, 115, 127, 138, 139, 140, 142, 154, 166, 167, 169, 177, 178, 179], [0.148, 0.6134, 0.03085, 0.02035, 0.1219, 0.6027, 0.05215, 0.1513, 0.6305, 0.05237, 0.148, 0.6134, 0.03085, 0.07232, 0.02035, 0.1219, 0.6027, 0.05215, 0.003163, 0.1513, 0.6305, 0.05237, 0.834, 0.8324, 0.05748]): _vg.add([_i], _w, 'REPLACE')
_vg = ob_mainmesh.vertex_groups.new(name='Neck')
for _i, _w in zip([4, 15, 40, 65, 76, 77, 78, 79, 80, 81, 82, 83, 84, 85, 86, 100, 111, 127, 138, 154, 165, 177, 178, 181, 182, 183, 184, 185, 186, 187, 188, 189, 190, 191, 192, 193, 194, 195, 196, 197, 198, 199, 220, 221, 222, 223, 224, 225, 226, 227, 228, 229, 230, 231, 232, 233, 234, 235, 236, 237, 238, 239, 240, 241, 242], [0.8046, 0.1666, 0.1617, 0.1895, 0.7302, 0.8167, 0.9947, 0.9853, 0.9955, 0.998, 0.9913, 0.9988, 0.9986, 0.9974, 0.999, 0.8046, 0.1666, 0.7253, 0.1617, 0.8467, 0.1895, 0.05582, 0.02623, 0.896, 0.7302, 0.9732, 0.8167, 0.9947, 0.9824, 0.9853, 0.9964, 0.9955, 0.998, 0.9901, 0.9913, 0.9991, 0.9988, 0.9986, 0.9974, 0.9973, 0.9992, 0.999, 0.9987, 0.9987, 0.9987, 0.9982, 0.9983, 0.9983, 0.9981, 0.9978, 0.9979, 0.9979, 0.9975, 0.9977, 0.9989, 0.9989, 0.9989, 0.9983, 0.9989, 0.9991, 0.9983, 0.9989, 0.9924, 0.9924, 0.9914]): _vg.add([_i], _w, 'REPLACE')
_vg = ob_mainmesh.vertex_groups.new(name='Head')
_vg = ob_mainmesh.vertex_groups.new(name='Shoulder.L')
for _i, _w in zip([96, 100, 111, 112, 113, 114, 115, 123, 127, 138, 139, 140, 141, 142, 150, 154, 165, 166, 167, 168, 169, 178, 181, 182, 184], [0.9429, 0.1842, 0.8151, 0.01464, 0.1628, 0.0274, 0.3034, 0.8932, 0.09777, 0.7824, 0.008467, 0.1595, 0.1023, 0.6848, 0.8822, 0.06271, 0.7735, 0.01386, 0.18, 0.09948, 0.6201, 0.02204, 0.03324, 0.2413, 0.1698]): _vg.add([_i], _w, 'REPLACE')
_vg = ob_mainmesh.vertex_groups.new(name='Arm.l')
for _i, _w in zip([96, 113, 114, 115, 123, 140, 141, 142, 150, 167, 168, 169], [0.0204, 0.07194, 0.9475, 0.6235, 0.06032, 0.04755, 0.8685, 0.2255, 0.07146, 0.06326, 0.8718, 0.295]): _vg.add([_i], _w, 'REPLACE')
_vg = ob_mainmesh.vertex_groups.new(name='Forearm.l')
for _i, _w in zip([116, 117, 118, 119, 121, 143, 144, 145, 146, 147, 148, 170, 171, 172, 173, 174, 175, 208, 209, 210, 211, 212, 213, 214, 215, 216, 217, 218, 219], [0.9934, 0.9924, 0.09699, 0.2308, 0.01358, 0.9875, 0.9848, 0.151, 0.3199, 0.0133, 0.05363, 0.9871, 0.984, 0.1674, 0.3271, 0.01514, 0.05849, 0.702, 0.3607, 0.6724, 0.446, 0.6692, 0.4587, 0.9224, 0.855, 0.8524, 0.9523, 0.9161, 0.9122]): _vg.add([_i], _w, 'REPLACE')
_vg = ob_mainmesh.vertex_groups.new(name='Fist.l')
for _i, _w in zip([118, 119, 120, 121, 145, 146, 147, 148, 172, 173, 174, 175, 208, 209, 210, 211, 212, 213, 214, 215, 216, 217, 218, 219], [0.903, 0.7692, 0.9877, 0.9682, 0.849, 0.6801, 0.9683, 0.9464, 0.8325, 0.6728, 0.9674, 0.9415, 0.298, 0.6393, 0.3275, 0.5539, 0.3307, 0.5413, 0.07758, 0.1449, 0.1474, 0.04763, 0.08364, 0.08758]): _vg.add([_i], _w, 'REPLACE')
_vg = ob_mainmesh.vertex_groups.new(name='Shoulder.R')
for _i, _w in zip([1, 4, 15, 16, 17, 18, 19, 27, 40, 41, 42, 43, 44, 52, 65, 66, 67, 68, 69, 76, 77, 127, 154, 178, 181], [0.9429, 0.1842, 0.8151, 0.01464, 0.1628, 0.02739, 0.3034, 0.8932, 0.7824, 0.008467, 0.1595, 0.1023, 0.6848, 0.8822, 0.7735, 0.01386, 0.18, 0.09948, 0.6201, 0.2413, 0.1698, 0.09777, 0.06271, 0.02204, 0.03324]): _vg.add([_i], _w, 'REPLACE')
_vg = ob_mainmesh.vertex_groups.new(name='Arm.r')
for _i, _w in zip([1, 17, 18, 19, 27, 42, 43, 44, 52, 67, 68, 69], [0.0204, 0.07194, 0.9475, 0.6235, 0.06031, 0.04755, 0.8685, 0.2255, 0.07145, 0.06326, 0.8718, 0.2949]): _vg.add([_i], _w, 'REPLACE')
_vg = ob_mainmesh.vertex_groups.new(name='Forearm.r')
for _i, _w in zip([20, 21, 45, 46, 70, 71], [0.9891, 0.9886, 0.9792, 0.9799, 0.9782, 0.9791]): _vg.add([_i], _w, 'REPLACE')
_vg = ob_mainmesh.vertex_groups.new(name='Fist.r')
for _i, _w in zip([22, 23, 24, 25, 47, 48, 49, 50, 72, 73, 74, 75], [0.9954, 0.9926, 0.9993, 0.9987, 0.9909, 0.9853, 0.998, 0.9974, 0.991, 0.9844, 0.9983, 0.9972]): _vg.add([_i], _w, 'REPLACE')
_vg = ob_mainmesh.vertex_groups.new(name='Llium.L')
for _i, _w in zip([3, 28, 29, 54, 97, 98, 99, 122, 124, 125, 126, 149, 151, 152, 153], [0.06859, 0.009619, 0.1595, 0.08536, 0.004782, 0.2001, 0.3112, 0.02634, 0.02074, 0.5625, 0.4847, 0.07227, 0.03569, 0.5411, 0.3533]): _vg.add([_i], _w, 'REPLACE')
_vg = ob_mainmesh.vertex_groups.new(name='Thigh.L')
for _i, _w in zip([3, 54, 95, 97, 98, 99, 101, 102, 122, 124, 125, 128, 129, 131, 149, 151, 152, 153, 155, 156, 158], [0.0005774, 0.002824, 0.9635, 0.05513, 0.6915, 0.1777, 0.9325, 0.9752, 0.946, 0.03018, 0.2595, 0.5603, 0.9327, 0.01437, 0.8811, 0.0604, 0.2985, 0.1056, 0.9609, 0.9683, 0.001837]): _vg.add([_i], _w, 'REPLACE')
_vg = ob_mainmesh.vertex_groups.new(name='Leg.L')
for _i, _w in zip([101, 103, 104, 105, 106, 107, 108, 109, 110, 128, 129, 130, 131, 132, 133, 134, 135, 136, 137, 155, 157, 158, 159, 160, 161, 162, 163, 164, 201, 204, 205, 206, 207], [0.0667, 0.9825, 0.977, 0.8947, 0.8745, 0.1922, 0.2014, 0.9525, 0.9374, 0.4386, 0.05903, 0.951, 0.9403, 0.2864, 0.3019, 0.05245, 0.05992, 0.6174, 0.6142, 0.02547, 0.9702, 0.9682, 0.8227, 0.8526, 0.4042, 0.4125, 0.9219, 0.9254, 0.005718, 0.4495, 0.5817, 0.4231, 0.4464]): _vg.add([_i], _w, 'REPLACE')
_vg = ob_mainmesh.vertex_groups.new(name='Foot.L')
for _i, _w in zip([105, 106, 107, 108, 109, 110, 130, 131, 132, 133, 134, 135, 136, 137, 159, 160, 161, 162, 163, 164, 200, 201, 202, 203, 204, 205, 206, 207], [0.1049, 0.1248, 0.8077, 0.7984, 0.04293, 0.06092, 0.003553, 0.004497, 0.7125, 0.6964, 0.9474, 0.9399, 0.3796, 0.3816, 0.1762, 0.1461, 0.5957, 0.5874, 0.07577, 0.07177, 0.9791, 0.972, 0.991, 0.9912, 0.5501, 0.4178, 0.5769, 0.5535]): _vg.add([_i], _w, 'REPLACE')
_vg = ob_mainmesh.vertex_groups.new(name='Bone')
for _i, _w in zip([2, 3, 26, 28, 29, 51, 53, 54, 98, 99, 124, 125, 126, 152, 153], [0.004782, 0.2001, 0.02634, 0.02074, 0.5625, 0.07227, 0.03569, 0.5411, 0.06859, 0.3112, 0.009619, 0.1595, 0.4847, 0.08536, 0.3533]): _vg.add([_i], _w, 'REPLACE')
_vg = ob_mainmesh.vertex_groups.new(name='Thigh.R')
for _i, _w in zip([0, 2, 3, 5, 6, 26, 28, 29, 30, 31, 33, 51, 53, 54, 55, 56, 58, 98, 99, 152, 153], [0.9635, 0.05513, 0.6915, 0.9325, 0.9752, 0.946, 0.03018, 0.2595, 0.5603, 0.9327, 0.01437, 0.8811, 0.0604, 0.2985, 0.9609, 0.9683, 0.001837, 0.0005774, 0.1777, 0.002824, 0.1056]): _vg.add([_i], _w, 'REPLACE')
_vg = ob_mainmesh.vertex_groups.new(name='Leg.R')
for _i, _w in zip([5, 7, 8, 9, 10, 11, 12, 13, 14, 30, 31, 32, 33, 34, 35, 36, 37, 38, 39, 55, 57, 58, 59, 60, 61, 62, 63, 64, 88, 91, 92, 93, 94], [0.0667, 0.9825, 0.977, 0.8947, 0.8745, 0.1922, 0.2014, 0.9525, 0.9374, 0.4386, 0.05903, 0.951, 0.9403, 0.2864, 0.3019, 0.05245, 0.05992, 0.6174, 0.6142, 0.02547, 0.9702, 0.9682, 0.8227, 0.8526, 0.4042, 0.4125, 0.9219, 0.9254, 0.005718, 0.4495, 0.5817, 0.4231, 0.4464]): _vg.add([_i], _w, 'REPLACE')
_vg = ob_mainmesh.vertex_groups.new(name='Foot.R')
for _i, _w in zip([9, 10, 11, 12, 13, 14, 32, 33, 34, 35, 36, 37, 38, 39, 59, 60, 61, 62, 63, 64, 87, 88, 89, 90, 91, 92, 93, 94], [0.1049, 0.1248, 0.8077, 0.7984, 0.04293, 0.06092, 0.003553, 0.004497, 0.7125, 0.6964, 0.9474, 0.9399, 0.3796, 0.3816, 0.1762, 0.1461, 0.5957, 0.5874, 0.07577, 0.07177, 0.9791, 0.972, 0.991, 0.9912, 0.5501, 0.4178, 0.5769, 0.5535]): _vg.add([_i], _w, 'REPLACE')
_m = ob_mainmesh.modifiers.new('Armature', 'ARMATURE')
_m.object = ob_armature

# ---- collection membership
col_collection_1.objects.link(ob_armature)
col_collection_1.objects.link(ob_mainmesh)

# ---- scene / render settings (as saved in the file)
scene.frame_start = 1; scene.frame_end = 28; scene.frame_set(1)
scene.render.engine = 'BLENDER_EEVEE_NEXT'
scene.render.resolution_percentage = 50
scene.render.fps = 30
scene.render.dither_intensity = 0.0
scene.cycles.use_denoising = False
scene.cycles.samples = 128
scene.cycles.sampling_pattern = 'TABULATED_SOBOL'
scene.cycles.light_sampling_threshold = 0.0
scene.cycles.use_adaptive_sampling = False
scene.cycles.use_light_tree = False
scene.cycles.blur_glossy = 0.0
scene.cycles.sample_clamp_indirect = 0.0
scene.view_settings.view_transform = 'Standard'
bpy.context.view_layer.update()

# ---- added for rendering (the .blend has no active camera and no usable light): camera, sun
cam_auto = bpy.data.cameras.new('AutoCamera')
cam_auto.lens = 50.0
cam_auto.sensor_width = 36.0
cam_auto.clip_end = 1000.0
ob_auto_camera = bpy.data.objects.new('AutoCamera', cam_auto)
scene.collection.objects.link(ob_auto_camera)
ob_auto_camera.location = (3.81656, -4.37359, 4.79491)
ob_auto_camera.rotation_euler = (1.09748, -7.21219e-08, 0.694738)
scene.camera = ob_auto_camera
light_auto_sun = bpy.data.lights.new('AutoSun', 'SUN')
light_auto_sun.energy = 3.0
light_auto_sun.angle = 0.0523599
ob_auto_sun = bpy.data.objects.new('AutoSun', light_auto_sun)
scene.collection.objects.link(ob_auto_sun)
ob_auto_sun.rotation_euler = (0.872665, 0.174533, 0.523599)
bpy.context.view_layer.update()
